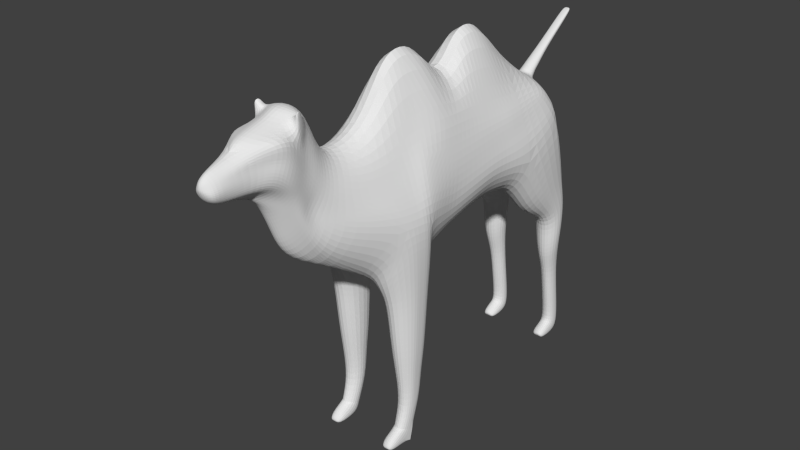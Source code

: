 # Source: Camel.blend  (saved by Blender 2.75.0; exported with 4.5.12 LTS)
import bpy
from mathutils import Matrix  # noqa: F401  (used for matrix-valued properties, if any)

bpy.ops.wm.read_factory_settings(use_empty=True)
scene = bpy.context.scene
scene.name = 'Scene'

# ---- collections
col_collection_1 = bpy.data.collections.new('Collection 1'); scene.collection.children.link(col_collection_1)
col_collection_11 = bpy.data.collections.new('Collection 11'); scene.collection.children.link(col_collection_11)

# ---- world
world_world = bpy.data.worlds.new('World'); scene.world = world_world
world_world.color = (0.05088, 0.05088, 0.05088)
world_world.use_sun_shadow = False
world_world.sun_shadow_jitter_overblur = 0.0
world_world.cycles.sampling_method = 'MANUAL'
world_world.cycles.sample_map_resolution = 256

# ---- meshes
me_cylinder = bpy.data.meshes.new('Cylinder')
me_cylinder.from_pydata([(0.4407, 2.435, 0.1491), (0.4407, 2.305, 1.096), (0.5169, 2.37, 0.1667), (0.5169, 2.238, 1.088), (0.5169, 2.239, 0.2019), (0.5169, 2.104, 1.072), (0.4407, 2.174, 0.2194), (0.4407, 2.036, 1.064), (0.3234, 2.239, 0.2019), (0.3234, 2.104, 1.072), (0.3234, 2.37, 0.1667), (0.3234, 2.238, 1.088), (0.4407, 2.274, 1.514), (0.5726, 2.19, 1.461), (0.5726, 2.02, 1.355), (0.4407, 1.935, 1.302), (0.2965, 2.02, 1.348), (0.2887, 2.19, 1.454), (0.4428, 2.283, 2.215), (0.6184, 2.184, 2.133), (0.6184, 1.986, 1.969), (0.4428, 1.887, 1.888), (0.2445, 1.986, 1.959), (0.2323, 2.184, 2.122), (0.4022, 2.137, 2.912), (0.6331, 1.939, 3.411), (0.7147, 1.108, 3.056), (0.4623, 1.018, 2.657), (0.1163, 1.262, 2.567), (0.1456, 1.833, 2.756), (0.0, 1.291, 2.642), (0.0, 1.824, 2.705), (0.0, 2.136, 3.07), (0.4577, 1.745, 3.772), (0.5421, 1.055, 3.692), (0.0, 1.735, 3.959), (0.0, 1.331, 4.501), (0.4207, 1.068, 3.932), (0.3594, 1.735, 3.884), (0.07539, 1.823, 2.705), (0.1463, 1.269, 2.638), (0.2397, 2.129, 3.002), (0.3086, 2.114, 3.512), (0.0, 2.143, 3.553), (0.6383, 0.5329, 3.1), (0.4089, 0.5364, 2.708), (0.1846, 0.5467, 2.577), (0.0, 0.5363, 2.554), (0.5243, 0.5345, 3.696), (0.0, 0.6554, 5.235), (0.419, 0.5364, 3.927), (0.1063, 0.5455, 2.555), (0.5892, -0.2877, 2.891), (0.4623, -0.1469, 2.623), (0.1794, -0.1716, 2.484), (0.0, -0.1517, 2.474), (0.5387, -0.1725, 3.649), (0.0, 0.118, 4.321), (0.4141, 0.05032, 4.116), (0.07539, -0.1458, 2.474), (0.4407, -0.8347, 0.1457), (0.4429, -0.6972, 0.5313), (0.5169, -0.9001, 0.1633), (0.5317, -0.7758, 0.525), (0.5169, -1.039, 0.2136), (0.5317, -0.933, 0.5123), (0.4407, -1.104, 0.2312), (0.4429, -1.012, 0.5059), (0.3234, -1.039, 0.2136), (0.3063, -0.933, 0.5123), (0.3234, -0.9001, 0.1633), (0.3063, -0.7758, 0.525), (0.4621, -0.5848, 2.383), (0.7129, -0.7746, 3.033), (0.6641, -1.133, 3.042), (0.4736, -1.47, 2.668), (0.1673, -1.332, 2.281), (0.1511, -0.7797, 2.299), (0.0, -1.225, 2.371), (0.0, -0.8196, 2.396), (0.07539, -0.8093, 2.396), (0.07291, -1.253, 2.391), (0.5012, -0.71, 3.726), (0.0, -0.586, 5.245), (0.3611, -0.6617, 3.995), (0.4294, -1.455, 3.551), (0.0, -1.165, 4.159), (0.3258, -1.36, 3.843), (0.3957, -1.998, 3.216), (0.3062, -2.073, 2.964), (0.1755, -2.111, 2.868), (0.0, -2.191, 2.82), (0.125, -2.154, 2.821), (0.3592, -1.878, 3.677), (0.0, -1.764, 3.985), (0.2317, -1.76, 3.898), (0.24, -2.212, 3.512), (0.2796, -2.292, 3.361), (0.197, -2.309, 3.229), (0.0, -2.447, 3.07), (0.09705, -2.41, 3.112), (0.2996, -2.027, 3.825), (0.0, -1.899, 4.157), (0.1733, -1.98, 4.093), (0.3095, -2.412, 3.844), (0.2601, -2.474, 3.749), (0.1997, -2.514, 3.651), (0.0, -2.648, 3.564), (0.1042, -2.604, 3.593), (0.2575, -2.278, 4.148), (0.0, -2.246, 4.705), (0.2065, -2.186, 4.601), (0.1667, -2.921, 4.339), (0.07835, -3.333, 4.245), (0.1811, -2.905, 4.139), (0.1477, -3.317, 4.092), (0.118, -2.92, 3.931), (0.07835, -3.233, 3.936), (0.05905, -3.403, 4.189), (0.118, -3.398, 4.079), (0.04419, -3.298, 3.952), (0.0, -2.927, 4.521), (0.3685, -2.666, 4.488), (0.294, -2.719, 4.191), (0.186, -2.724, 3.933), (0.0, -2.84, 3.821), (0.0, -2.583, 4.604), (0.3007, -2.471, 4.414), (0.3409, -2.584, 4.05), (0.1759, -2.596, 3.79), (0.0, -2.716, 3.722), (0.0, -3.089, 4.38), (0.0, -3.337, 4.323), (0.0, -3.027, 3.884), (0.0, -3.117, 3.906), (0.0, -3.436, 4.223), (0.0, -3.286, 3.924), (0.0, -3.461, 4.129), (0.1355, -2.862, 4.481), (0.0, -2.848, 3.844), (0.1613, -2.449, 4.553), (0.09732, -2.714, 3.75), (0.1703, -2.934, 4.005), (0.1241, -3.307, 4.001), (0.09415, -3.372, 4.008), (0.26, -2.75, 4.016), (0.2867, -2.558, 3.903), (0.0, -3.407, 4.008), (0.4209, 2.233, 2.548), (0.1923, 2.03, 2.426), (0.1978, 1.55, 2.144), (0.4496, 1.391, 2.179), (0.6828, 1.437, 2.536), (0.6203, 2.085, 2.77), (0.4601, -0.5855, 2.089), (0.2112, -0.7271, 2.004), (0.2196, -1.114, 1.999), (0.4601, -1.236, 2.042), (0.6218, -1.011, 2.1), (0.6218, -0.7245, 2.101), (0.3301, -2.433, 4.477), (0.2635, -2.297, 4.326), (0.2649, -2.277, 4.57), (0.2098, -2.378, 4.627), (0.0, 1.877, 3.862), (0.07517, 1.907, 3.838), (0.06945, 2.021, 3.712), (0.0, 2.059, 3.681), (0.5798, 1.048, 3.499), (0.5584, 1.849, 3.558), (0.334, 1.924, 3.698), (0.5806, 0.543, 3.402), (0.5891, -0.1633, 3.331), (0.6157, -0.7691, 3.385), (0.5568, -1.36, 3.336), (0.3712, -1.921, 3.421), (0.3158, -2.118, 3.674), (0.3043, -2.349, 3.996), (0.155, -2.956, 4.252), (0.1277, -3.325, 4.171), (0.07906, -3.398, 4.148), (0.3006, -2.683, 4.266), (0.3368, -2.497, 4.213), (0.0, -3.462, 4.152), (0.1181, 1.961, 3.784), (0.4407, 2.075, 0.009539), (0.5169, 2.056, 0.009539), (0.5169, 2.019, 0.09031), (0.4407, 2.0, 0.1274), (0.3234, 2.019, 0.09031), (0.3234, 2.056, 0.009539), (0.3234, 2.304, 0.009539), (0.4407, 2.346, 0.009539), (0.3234, 2.156, 0.1607), (0.4407, 2.114, 0.1932), (0.5169, 2.156, 0.1607), (0.5169, 2.304, 0.009539), (0.435, 2.017, 0.009539), (0.4794, 2.003, 0.009539), (0.4794, 1.976, 0.05266), (0.435, 1.962, 0.07267), (0.3665, 1.976, 0.05266), (0.3665, 2.003, 0.009539), (0.4407, -1.166, 0.009539), (0.5169, -1.185, 0.009539), (0.5169, -1.24, 0.1068), (0.4407, -1.259, 0.1439), (0.3234, -1.24, 0.1068), (0.3234, -1.185, 0.009539), (0.3234, -0.9374, 0.009539), (0.4407, -0.8953, 0.009539), (0.3234, -1.106, 0.1785), (0.4407, -1.148, 0.211), (0.5169, -1.106, 0.1785), (0.5169, -0.9374, 0.009539), (0.435, -1.259, 0.009539), (0.4794, -1.272, 0.009539), (0.4794, -1.3, 0.04324), (0.435, -1.314, 0.06325), (0.3665, -1.3, 0.04324), (0.3665, -1.272, 0.009539), (0.4428, 2.292, 1.839), (0.251, 2.194, 1.758), (0.2616, 1.998, 1.617), (0.4428, 1.9, 1.555), (0.6057, 1.998, 1.626), (0.6057, 2.194, 1.768), (0.4308, 2.254, 2.357), (0.2209, 2.107, 2.254), (0.2291, 1.777, 2.039), (0.4452, 1.653, 2.024), (0.6417, 1.721, 2.24), (0.6104, 2.135, 2.431), (0.4407, 2.371, 0.6162), (0.5169, 2.305, 0.6211), (0.5169, 2.172, 0.631), (0.4407, 2.106, 0.636), (0.3234, 2.172, 0.631), (0.3234, 2.305, 0.6211), (0.4522, -0.6308, 1.257), (0.2542, -0.7439, 1.211), (0.2584, -1.022, 1.202), (0.4522, -1.125, 1.22), (0.5808, -0.9706, 1.253), (0.5808, -0.7426, 1.26), (0.4467, -0.6755, 0.9291), (0.2858, -0.7677, 0.9039), (0.2878, -0.9769, 0.8934), (0.4467, -1.065, 0.8988), (0.5512, -0.9524, 0.9176), (0.5512, -0.7671, 0.9272), (0.4561, -0.6081, 1.673), (0.2327, -0.7355, 1.607), (0.239, -1.068, 1.601), (0.4561, -1.181, 1.631), (0.6013, -0.9908, 1.676), (0.6013, -0.7336, 1.68), (0.1706, -0.746, 2.167), (0.1835, -1.237, 2.154), (0.4687, -1.372, 2.384), (0.6521, -1.078, 2.615), (0.6784, -0.742, 2.61), (0.4625, -0.5703, 2.254), (0.5317, -0.8544, 0.5186), (0.6885, -0.9537, 3.037), (0.3465, -0.9719, 3.919), (0.0, -0.8069, 5.079), (0.4653, -0.8764, 3.619), (0.6218, -0.8678, 2.101), (0.5863, -0.9228, 3.303), (0.5808, -0.8566, 1.256), (0.5512, -0.8597, 0.9224), (0.6013, -0.8622, 1.678), (0.6653, -0.9101, 2.612), (0.07539, -0.4776, 2.435), (0.0, -0.4856, 2.435), (0.1652, -0.4757, 2.392), (0.4622, -0.3659, 2.503), (0.651, -0.5311, 2.962), (0.4561, -0.3057, 4.056), (0.0, -0.2605, 5.119), (0.5199, -0.4413, 3.688), (0.6024, -0.4662, 3.358), (0.1371, 0.1999, 2.515), (0.182, 0.1875, 2.53), (0.3925, 0.2934, 4.022), (0.0, 0.4462, 5.034), (0.5315, 0.181, 3.673), (0.6138, 0.1226, 2.995), (0.0, 0.1923, 2.514), (0.4356, 0.1948, 2.665), (0.5848, 0.1898, 3.366), (0.1263, 0.9073, 2.596), (0.1651, 0.8985, 2.584), (0.4198, 0.8024, 3.929), (0.0, 0.9213, 5.14), (0.5332, 0.7945, 3.694), (0.6619, 0.8222, 3.066), (0.0, 0.9138, 2.598), (0.4333, 0.7831, 2.69), (0.5802, 0.7957, 3.45), (0.3111, -2.45, 4.654), (0.2765, -2.349, 4.705), (0.3017, -2.391, 4.636), (0.2748, -2.312, 3.678), (0.2786, -2.153, 3.987), (0.1899, -2.083, 4.347), (0.0, -2.043, 4.538), (0.1006, -2.507, 3.352), (0.1984, -2.411, 3.44), (0.0, -2.547, 3.317), (0.2699, -2.383, 3.555), (0.3101, -2.233, 3.835), (0.1839, -2.317, 4.63), (0.0, -2.475, 4.695), (0.2374, -2.327, 4.598), (0.2669, -2.379, 4.699), (0.06462, 2.106, 3.828), (0.0, 2.132, 3.807), (0.0978, 2.065, 3.877), (0.0, 2.008, 3.931), (0.06852, 2.028, 3.914), (0.05746, 2.392, 4.078), (0.0, 2.406, 4.066), (0.06248, 2.37, 4.104), (0.0, 2.338, 4.133), (0.05805, 2.35, 4.124), (0.04831, 2.932, 4.468), (0.0, 2.941, 4.46), (0.05158, 2.917, 4.485), (0.0, 2.897, 4.504), (0.04869, 2.904, 4.498), (0.06704, 2.064, 3.77), (0.1079, 2.013, 3.831), (0.07185, 1.968, 3.876), (0.0, 1.942, 3.896), (0.0, 2.096, 3.744), (0.0, 2.269, 3.937), (0.06329, 2.189, 4.019), (0.06104, 2.249, 3.953), (0.0, 2.173, 4.032), (0.08014, 2.217, 3.991), (0.05703, 2.643, 4.295), (0.05289, 2.662, 4.273), (0.0, 2.618, 4.319), (0.05337, 2.627, 4.311), (0.0, 2.673, 4.263)], [], [(233, 1, 3, 234), (234, 3, 5, 235), (235, 5, 7, 236), (236, 7, 9, 237), (1, 11, 17, 12), (238, 11, 1, 233), (237, 9, 11, 238), (191, 192, 185, 190), (221, 222, 23, 18), (11, 9, 16, 17), (9, 7, 15, 16), (7, 5, 14, 15), (5, 3, 13, 14), (3, 1, 12, 13), (148, 149, 29, 24), (222, 223, 22, 23), (223, 224, 21, 22), (224, 225, 20, 21), (225, 226, 19, 20), (226, 221, 18, 19), (292, 293, 46, 51), (149, 150, 28, 29), (150, 151, 27, 28), (151, 152, 26, 27), (152, 153, 25, 26), (153, 148, 24, 25), (39, 40, 30, 31), (41, 24, 29, 39), (168, 169, 33, 34), (37, 38, 35, 36), (34, 33, 38, 37), (29, 28, 40, 39), (32, 41, 39, 31), (42, 43, 167, 166), (32, 43, 42, 41), (42, 25, 24, 41), (169, 25, 42, 170), (294, 295, 49, 50), (296, 294, 50, 48), (300, 296, 48, 171), (298, 292, 51, 47), (293, 299, 45, 46), (299, 297, 44, 45), (283, 284, 54, 59), (285, 286, 57, 58), (287, 285, 58, 56), (291, 287, 56, 172), (289, 283, 59, 55), (284, 290, 53, 54), (290, 288, 52, 53), (60, 61, 63, 62), (62, 63, 263, 65, 64), (64, 65, 67, 66), (66, 67, 69, 68), (70, 71, 61, 60), (68, 69, 71, 70), (60, 62, 64, 66, 68, 70), (262, 257, 77, 72), (257, 258, 76, 77), (258, 259, 75, 76), (259, 260, 74, 75), (273, 261, 73, 264), (261, 262, 72, 73), (80, 81, 78, 79), (77, 76, 81, 80), (275, 274, 80, 79), (276, 77, 80, 274), (276, 277, 72, 77), (277, 278, 73, 72), (279, 280, 83, 84), (281, 279, 84, 82), (282, 173, 73, 278), (265, 266, 86, 87), (267, 265, 87, 85), (269, 267, 85, 174), (174, 85, 93, 175), (87, 86, 94, 95), (85, 87, 95, 93), (81, 76, 90, 92), (78, 81, 92, 91), (76, 75, 89, 90), (75, 74, 88, 89), (175, 93, 101, 176), (95, 94, 102, 103), (93, 95, 103, 101), (92, 90, 98, 100), (91, 92, 100, 99), (90, 89, 97, 98), (89, 88, 96, 97), (312, 305, 109, 177), (306, 307, 110, 111), (305, 306, 111, 109), (308, 309, 106, 108), (310, 308, 108, 107), (309, 311, 105, 106), (311, 304, 104, 105), (131, 132, 113, 112), (178, 179, 115, 114), (142, 143, 117, 116), (134, 117, 120, 136), (143, 115, 119, 144), (179, 113, 118, 180), (139, 133, 125), (142, 116, 124, 145), (178, 114, 123, 181), (131, 112, 122, 138), (139, 125, 130, 141), (145, 124, 129, 146), (181, 123, 128, 182), (138, 122, 127, 140), (116, 117, 134, 133), (113, 132, 135, 118), (144, 147, 136, 120), (180, 183, 137, 119), (116, 133, 139, 124), (121, 131, 138), (124, 139, 141, 129), (121, 138, 140, 126), (314, 126, 140, 313), (107, 108, 141, 130), (106, 129, 141, 108), (177, 109, 127, 182), (114, 115, 143, 142), (117, 143, 144, 120), (114, 142, 145, 123), (123, 145, 146, 128), (119, 137, 147, 144), (104, 128, 146, 105), (106, 105, 146, 129), (227, 228, 149, 148), (228, 229, 150, 149), (229, 230, 151, 150), (230, 231, 152, 151), (231, 232, 153, 152), (232, 227, 148, 153), (251, 252, 155, 154), (252, 253, 156, 155), (253, 254, 157, 156), (254, 255, 158, 157), (272, 256, 159, 268), (256, 251, 154, 159), (127, 109, 161, 160), (313, 140, 163, 315), (140, 127, 160, 163), (109, 111, 162, 161), (160, 162, 302, 303), (161, 162, 160), (170, 42, 166, 184), (35, 38, 165, 164), (26, 25, 169, 168), (33, 169, 170, 38), (297, 300, 171, 44), (288, 291, 172, 52), (281, 82, 173, 282), (264, 269, 174, 74), (74, 174, 175, 88), (88, 175, 176, 96), (304, 312, 177, 104), (112, 113, 179, 178), (115, 179, 180, 119), (112, 178, 181, 122), (122, 181, 182, 127), (118, 135, 183, 180), (104, 177, 182, 128), (38, 170, 184, 165), (332, 336, 318, 317), (193, 191, 190, 189), (194, 193, 189, 188), (195, 194, 188, 187), (196, 195, 187, 186), (192, 196, 186, 185), (10, 0, 192, 191), (8, 10, 191, 193), (6, 8, 193, 194), (4, 6, 194, 195), (2, 4, 195, 196), (0, 2, 196, 192), (189, 190, 202, 201), (190, 185, 197, 202), (197, 200, 201, 202), (198, 199, 200, 197), (188, 189, 201, 200), (187, 188, 200, 199), (186, 187, 199, 198), (185, 186, 198, 197), (209, 210, 203, 208), (211, 209, 208, 207), (212, 211, 207, 206), (213, 212, 206, 205), (214, 213, 205, 204), (210, 214, 204, 203), (207, 208, 220, 219), (208, 203, 215, 220), (215, 218, 219, 220), (216, 217, 218, 215), (206, 207, 219, 218), (205, 206, 218, 217), (204, 205, 217, 216), (203, 204, 216, 215), (212, 213, 64, 66), (62, 60, 210, 214), (214, 62, 64, 213), (68, 70, 209, 211), (209, 70, 60, 210), (212, 66, 68, 211), (13, 12, 221, 226), (14, 13, 226, 225), (15, 14, 225, 224), (16, 15, 224, 223), (17, 16, 223, 222), (12, 17, 222, 221), (19, 18, 227, 232), (20, 19, 232, 231), (21, 20, 231, 230), (22, 21, 230, 229), (23, 22, 229, 228), (18, 23, 228, 227), (8, 237, 238, 10), (10, 238, 233, 0), (6, 236, 237, 8), (4, 235, 236, 6), (2, 234, 235, 4), (0, 233, 234, 2), (250, 245, 239, 244), (271, 250, 244, 270), (248, 249, 243, 242), (247, 248, 242, 241), (246, 247, 241, 240), (245, 246, 240, 239), (61, 71, 246, 245), (71, 69, 247, 246), (69, 67, 248, 247), (67, 65, 249, 248), (263, 63, 250, 271), (63, 61, 245, 250), (244, 239, 251, 256), (270, 244, 256, 272), (242, 243, 255, 254), (241, 242, 254, 253), (240, 241, 253, 252), (239, 240, 252, 251), (159, 154, 262, 261), (268, 159, 261, 273), (157, 158, 260, 259), (156, 157, 259, 258), (155, 156, 258, 257), (154, 155, 257, 262), (158, 268, 273, 260), (243, 270, 272, 255), (65, 263, 271, 249), (249, 271, 270, 243), (73, 173, 269, 264), (255, 272, 268, 158), (173, 82, 267, 269), (82, 84, 265, 267), (84, 83, 266, 265), (260, 273, 264, 74), (56, 281, 282, 172), (172, 282, 278, 52), (56, 58, 279, 281), (58, 57, 280, 279), (53, 52, 278, 277), (54, 53, 277, 276), (54, 276, 274, 59), (55, 59, 274, 275), (44, 171, 291, 288), (45, 44, 288, 290), (46, 45, 290, 284), (47, 51, 283, 289), (171, 48, 287, 291), (48, 50, 285, 287), (50, 49, 286, 285), (51, 46, 284, 283), (26, 168, 300, 297), (27, 26, 297, 299), (28, 27, 299, 293), (30, 40, 292, 298), (168, 34, 296, 300), (34, 37, 294, 296), (37, 36, 295, 294), (40, 28, 293, 292), (301, 303, 302, 316), (163, 160, 303, 301), (315, 163, 301, 316), (96, 176, 312, 304), (97, 96, 304, 311), (98, 97, 311, 309), (99, 100, 308, 310), (100, 98, 309, 308), (101, 103, 306, 305), (103, 102, 307, 306), (176, 101, 305, 312), (162, 315, 316, 302), (111, 313, 315, 162), (110, 314, 313, 111), (335, 334, 321, 320), (334, 333, 319, 321), (333, 332, 317, 319), (321, 319, 317, 318, 320), (339, 337, 323, 322), (340, 338, 326, 325), (338, 341, 324, 326), (341, 339, 322, 324), (342, 343, 327, 329), (344, 345, 331, 330), (343, 346, 328, 327), (345, 342, 329, 331), (331, 329, 327, 328, 330), (184, 166, 332, 333), (165, 184, 333, 334), (164, 165, 334, 335), (166, 167, 336, 332), (326, 324, 342, 345), (322, 323, 346, 343), (325, 326, 345, 344), (324, 322, 343, 342), (319, 317, 339, 341), (321, 319, 341, 338), (320, 321, 338, 340), (317, 318, 337, 339)])
_uv = me_cylinder.uv_layers.new(name='UVMap')
_uv.uv.foreach_set('vector', [0.06245, 0.6233, 0.08825, 0.6855, 0.0747, 0.6898, 0.05088, 0.6308, 0.1425, 0.5893, 0.1715, 0.6449, 0.1569, 0.6562, 0.1276, 0.6001, 0.1276, 0.6001, 0.1569, 0.6562, 0.1444, 0.6645, 0.1161, 0.6074, 0.1161, 0.6074, 0.1444, 0.6645, 0.1254, 0.6727, 0.09873, 0.6131, 0.08825, 0.6855, 0.1065, 0.6794, 0.1252, 0.7299, 0.1024, 0.7427, 0.0806, 0.617, 0.1065, 0.6794, 0.08825, 0.6855, 0.06245, 0.6233, 0.09873, 0.6131, 0.1254, 0.6727, 0.1065, 0.6794, 0.0806, 0.617, 0.03746, 0.5435, 0.02577, 0.5537, 0.01017, 0.5235, 0.02279, 0.5143, 0.1086, 0.7867, 0.1369, 0.7719, 0.1426, 0.8231, 0.112, 0.8356, 0.1065, 0.6794, 0.1254, 0.6727, 0.1442, 0.71, 0.1252, 0.7299, 0.1254, 0.6727, 0.1444, 0.6645, 0.1613, 0.6959, 0.1442, 0.71, 0.1444, 0.6645, 0.1569, 0.6562, 0.1805, 0.6892, 0.1613, 0.6959, 0.1569, 0.6562, 0.1715, 0.6449, 0.2046, 0.6812, 0.1805, 0.6892, 0.0747, 0.6898, 0.08825, 0.6855, 0.1024, 0.7427, 0.0801, 0.7403, 0.1146, 0.8799, 0.1562, 0.8683, 0.1726, 0.9184, 0.1163, 0.9291, 0.1369, 0.7719, 0.1582, 0.7449, 0.1766, 0.7994, 0.1426, 0.8231, 0.1582, 0.7449, 0.1792, 0.7237, 0.2137, 0.7713, 0.1766, 0.7994, 0.1792, 0.7237, 0.2051, 0.7147, 0.2467, 0.7477, 0.2137, 0.7713, 0.2051, 0.7147, 0.2358, 0.7051, 0.2803, 0.7277, 0.2467, 0.7477, 0.0829, 0.7803, 0.1086, 0.7867, 0.112, 0.8356, 0.08508, 0.8276, 0.5373, 0.03445, 0.5349, 0.03961, 0.4852, 0.03931, 0.4857, 0.02758, 0.1562, 0.8683, 0.2278, 0.8488, 0.2533, 0.9109, 0.1726, 0.9184, 0.2278, 0.8488, 0.2641, 0.8447, 0.3121, 0.9062, 0.2533, 0.9109, 0.2641, 0.8447, 0.3183, 0.8408, 0.3779, 0.8991, 0.3121, 0.9062, 0.3183, 0.8408, 0.3652, 0.7587, 0.4486, 0.7954, 0.3779, 0.8991, 0.08533, 0.9118, 0.1146, 0.8799, 0.1163, 0.9291, 0.08281, 0.9998, 0.6357, 0.05872, 0.5814, 0.03985, 0.5884, 0.0245, 0.6403, 0.05143, 0.6625, 0.09804, 0.6477, 0.1022, 0.6342, 0.06768, 0.6357, 0.05872, 0.5614, 0.1874, 0.647, 0.1611, 0.6497, 0.1872, 0.5695, 0.2102, 0.584, 0.2437, 0.6582, 0.2018, 0.6931, 0.2365, 0.656, 0.3254, 0.5695, 0.2102, 0.6497, 0.1872, 0.6582, 0.2018, 0.584, 0.2437, 0.6342, 0.06768, 0.5775, 0.04626, 0.5814, 0.03985, 0.6357, 0.05872, 0.689, 0.08415, 0.6625, 0.09804, 0.6357, 0.05872, 0.6403, 0.05143, 0.68, 0.1464, 0.7173, 0.142, 0.7223, 0.1639, 0.7142, 0.1735, 0.689, 0.08415, 0.7173, 0.142, 0.68, 0.1464, 0.6625, 0.09804, 0.68, 0.1464, 0.6459, 0.1444, 0.6477, 0.1022, 0.6625, 0.09804, 0.647, 0.1611, 0.6459, 0.1444, 0.68, 0.1464, 0.6727, 0.1744, 0.5467, 0.2565, 0.6198, 0.4348, 0.5855, 0.4601, 0.5072, 0.2664, 0.5357, 0.2204, 0.5467, 0.2565, 0.5072, 0.2664, 0.4991, 0.229, 0.5286, 0.1874, 0.5357, 0.2204, 0.4991, 0.229, 0.4932, 0.1859, 0.5397, 0.01767, 0.5373, 0.03445, 0.4857, 0.02758, 0.4858, 0.01213, 0.5349, 0.03961, 0.5173, 0.07803, 0.4833, 0.07742, 0.4852, 0.03931, 0.5173, 0.07803, 0.5249, 0.1357, 0.4863, 0.1429, 0.4833, 0.07742, 0.4344, 0.02805, 0.4323, 0.03501, 0.3786, 0.03049, 0.3834, 0.01522, 0.4733, 0.2907, 0.5458, 0.4427, 0.4559, 0.3724, 0.434, 0.3054, 0.4468, 0.2334, 0.4733, 0.2907, 0.434, 0.3054, 0.3921, 0.2356, 0.4422, 0.1871, 0.4468, 0.2334, 0.3921, 0.2356, 0.3896, 0.1869, 0.4348, 0.007773, 0.4344, 0.02805, 0.3834, 0.01522, 0.3834, 0.003997, 0.4323, 0.03501, 0.4328, 0.07769, 0.3812, 0.07831, 0.3786, 0.03049, 0.4328, 0.07769, 0.4268, 0.1335, 0.366, 0.1241, 0.3812, 0.07831, 0.6073, 0.507, 0.5974, 0.5582, 0.5836, 0.5521, 0.5945, 0.5039, 0.6928, 0.5039, 0.7064, 0.5561, 0.6953, 0.5554, 0.6838, 0.5542, 0.6731, 0.5091, 0.6731, 0.5091, 0.6838, 0.5542, 0.665, 0.5536, 0.6602, 0.5103, 0.6602, 0.5103, 0.665, 0.5536, 0.6397, 0.5566, 0.6435, 0.5118, 0.625, 0.5096, 0.6177, 0.5594, 0.5974, 0.5582, 0.6073, 0.507, 0.6435, 0.5118, 0.6397, 0.5566, 0.6177, 0.5594, 0.625, 0.5096, 0.7764, 0.457, 0.7669, 0.4677, 0.7463, 0.4677, 0.7368, 0.457, 0.7463, 0.4406, 0.7669, 0.4406, 0.5255, 0.7758, 0.5712, 0.7815, 0.5684, 0.8005, 0.5191, 0.7913, 0.5712, 0.7815, 0.638, 0.8069, 0.6412, 0.8293, 0.5684, 0.8005, 0.638, 0.8069, 0.6842, 0.8368, 0.6908, 0.877, 0.6412, 0.8293, 0.6842, 0.8368, 0.7405, 0.8471, 0.7575, 0.9025, 0.6908, 0.877, 0.7613, 0.8376, 0.7822, 0.8284, 0.8013, 0.882, 0.7793, 0.8922, 0.4748, 0.8074, 0.5255, 0.7758, 0.5191, 0.7913, 0.449, 0.8584, 0.2863, 0.01075, 0.2253, 0.0206, 0.2265, 0.009484, 0.284, 0.0001975, 0.2904, 0.02623, 0.225, 0.0418, 0.2253, 0.0206, 0.2863, 0.01075, 0.3332, 0.0001972, 0.3339, 0.01124, 0.2863, 0.01075, 0.284, 0.0001975, 0.3324, 0.02558, 0.2904, 0.02623, 0.2863, 0.01075, 0.3339, 0.01124, 0.3324, 0.02558, 0.3473, 0.06897, 0.317, 0.06266, 0.2904, 0.02623, 0.3473, 0.06897, 0.3327, 0.1382, 0.3008, 0.1499, 0.317, 0.06266, 0.3766, 0.3029, 0.3812, 0.484, 0.3308, 0.5035, 0.3164, 0.2992, 0.3514, 0.2447, 0.3766, 0.3029, 0.3164, 0.2992, 0.31, 0.2517, 0.3459, 0.1938, 0.302, 0.1985, 0.3008, 0.1499, 0.3327, 0.1382, 0.2654, 0.2876, 0.2954, 0.4792, 0.2194, 0.347, 0.2025, 0.2697, 0.283, 0.2377, 0.2654, 0.2876, 0.2025, 0.2697, 0.1957, 0.2192, 0.2794, 0.1885, 0.283, 0.2377, 0.1957, 0.2192, 0.2176, 0.1864, 0.2176, 0.1864, 0.1957, 0.2192, 0.1249, 0.226, 0.1288, 0.1851, 0.2025, 0.2697, 0.2194, 0.347, 0.1269, 0.3138, 0.1322, 0.2738, 0.1957, 0.2192, 0.2025, 0.2697, 0.1322, 0.2738, 0.1249, 0.226, 0.2253, 0.0206, 0.225, 0.0418, 0.115, 0.09161, 0.1092, 0.08151, 0.2265, 0.009484, 0.2253, 0.0206, 0.1092, 0.08151, 0.09705, 0.06874, 0.225, 0.0418, 0.2126, 0.09766, 0.1232, 0.1136, 0.115, 0.09161, 0.2126, 0.09766, 0.2543, 0.1506, 0.1267, 0.1526, 0.1232, 0.1136, 0.1288, 0.1851, 0.1249, 0.226, 0.09293, 0.2431, 0.08697, 0.2144, 0.1322, 0.2738, 0.1269, 0.3138, 0.0959, 0.3245, 0.08281, 0.2939, 0.1249, 0.226, 0.1322, 0.2738, 0.08281, 0.2939, 0.09293, 0.2431, 0.1092, 0.08151, 0.115, 0.09161, 0.07515, 0.1355, 0.06273, 0.1116, 0.09705, 0.06874, 0.1092, 0.08151, 0.06273, 0.1116, 0.05355, 0.098, 0.115, 0.09161, 0.1232, 0.1136, 0.07593, 0.1589, 0.07515, 0.1355, 0.1232, 0.1136, 0.1267, 0.1526, 0.0792, 0.1847, 0.07593, 0.1589, 0.06043, 0.2321, 0.06325, 0.2605, 0.03341, 0.2751, 0.03393, 0.2484, 0.04481, 0.3195, 0.04326, 0.3648, 0.004467, 0.3854, 0.009218, 0.3447, 0.06325, 0.2605, 0.04481, 0.3195, 0.009218, 0.3447, 0.03341, 0.2751, 0.03782, 0.1407, 0.05116, 0.1613, 0.02648, 0.1869, 0.01231, 0.1703, 0.02689, 0.1274, 0.03782, 0.1407, 0.01231, 0.1703, 0.0001972, 0.1576, 0.05116, 0.1613, 0.05304, 0.1821, 0.02967, 0.2052, 0.02648, 0.1869, 0.05304, 0.1821, 0.05706, 0.2038, 0.03387, 0.2233, 0.02967, 0.2052, 0.8211, 0.151, 0.7861, 0.1625, 0.7788, 0.1488, 0.8253, 0.1197, 0.8171, 0.1099, 0.7721, 0.1382, 0.7654, 0.1293, 0.8109, 0.09249, 0.7937, 0.08157, 0.7569, 0.1199, 0.7495, 0.1122, 0.784, 0.07214, 0.7397, 0.1061, 0.7495, 0.1122, 0.7429, 0.1176, 0.7368, 0.113, 0.7569, 0.1199, 0.7654, 0.1293, 0.7557, 0.1367, 0.7497, 0.1269, 0.7721, 0.1382, 0.7788, 0.1488, 0.766, 0.1517, 0.7623, 0.1462, 0.7727, 0.05347, 0.7601, 0.074, 0.7714, 0.0506, 0.7937, 0.08157, 0.784, 0.07214, 0.8052, 0.05081, 0.8168, 0.06212, 0.8171, 0.1099, 0.8109, 0.09249, 0.8379, 0.07591, 0.8506, 0.08191, 0.8211, 0.151, 0.8253, 0.1197, 0.8624, 0.09591, 0.852, 0.1266, 0.7727, 0.05347, 0.7714, 0.0506, 0.7702, 0.02844, 0.7843, 0.02994, 0.8168, 0.06212, 0.8052, 0.05081, 0.8042, 0.02333, 0.8257, 0.03162, 0.8506, 0.08191, 0.8379, 0.07591, 0.839, 0.04901, 0.8625, 0.0575, 0.852, 0.1266, 0.8624, 0.09591, 0.8858, 0.07887, 0.9068, 0.1034, 0.784, 0.07214, 0.7495, 0.1122, 0.7397, 0.1061, 0.7601, 0.074, 0.7788, 0.1488, 0.7861, 0.1625, 0.7659, 0.1625, 0.766, 0.1517, 0.7484, 0.1283, 0.7404, 0.1335, 0.7327, 0.1208, 0.7418, 0.1184, 0.7611, 0.1464, 0.7534, 0.1509, 0.7512, 0.1485, 0.7554, 0.1376, 0.784, 0.07214, 0.7601, 0.074, 0.7727, 0.05347, 0.8052, 0.05081, 0.8518, 0.149, 0.8211, 0.151, 0.852, 0.1266, 0.8052, 0.05081, 0.7727, 0.05347, 0.7843, 0.02994, 0.8042, 0.02333, 0.8518, 0.149, 0.852, 0.1266, 0.9068, 0.1034, 0.8994, 0.1324, 0.9205, 0.1304, 0.8994, 0.1324, 0.9068, 0.1034, 0.9226, 0.09271, 0.766, 0.004329, 0.7825, 0.002795, 0.7843, 0.02994, 0.7702, 0.02844, 0.8029, 0.0001972, 0.8042, 0.02333, 0.7843, 0.02994, 0.7825, 0.002795, 0.858, 0.02082, 0.8813, 0.02974, 0.8858, 0.07887, 0.8625, 0.0575, 0.8109, 0.09249, 0.7654, 0.1293, 0.7569, 0.1199, 0.7937, 0.08157, 0.7495, 0.1122, 0.7569, 0.1199, 0.7497, 0.1269, 0.7429, 0.1176, 0.8109, 0.09249, 0.7937, 0.08157, 0.8168, 0.06212, 0.8379, 0.07591, 0.8379, 0.07591, 0.8168, 0.06212, 0.8257, 0.03162, 0.839, 0.04901, 0.7554, 0.1376, 0.7512, 0.1485, 0.7404, 0.1335, 0.7484, 0.1283, 0.8361, 0.01127, 0.839, 0.04901, 0.8257, 0.03162, 0.8189, 0.007217, 0.8029, 0.0001972, 0.8189, 0.007217, 0.8257, 0.03162, 0.8042, 0.02333, 0.1136, 0.8546, 0.1499, 0.8431, 0.1562, 0.8683, 0.1146, 0.8799, 0.1499, 0.8431, 0.205, 0.8226, 0.2278, 0.8488, 0.1562, 0.8683, 0.205, 0.8226, 0.2405, 0.8114, 0.2641, 0.8447, 0.2278, 0.8488, 0.2405, 0.8114, 0.2822, 0.7971, 0.3183, 0.8408, 0.2641, 0.8447, 0.2822, 0.7971, 0.3203, 0.7432, 0.3652, 0.7587, 0.3183, 0.8408, 0.08601, 0.8667, 0.1136, 0.8546, 0.1146, 0.8799, 0.08533, 0.9118, 0.5535, 0.7028, 0.5899, 0.7045, 0.5749, 0.7589, 0.5337, 0.7555, 0.5899, 0.7045, 0.6364, 0.7132, 0.6322, 0.7763, 0.5749, 0.7589, 0.6364, 0.7132, 0.6713, 0.7185, 0.6771, 0.7821, 0.6322, 0.7763, 0.6713, 0.7185, 0.7057, 0.7184, 0.7203, 0.7768, 0.6771, 0.7821, 0.723, 0.7141, 0.7399, 0.7098, 0.7579, 0.7635, 0.7393, 0.7701, 0.5293, 0.6943, 0.5535, 0.7028, 0.5337, 0.7555, 0.5063, 0.7458, 0.744, 0.4022, 0.789, 0.3411, 0.7786, 0.3807, 0.7519, 0.4084, 0.7624, 0.4403, 0.7368, 0.4348, 0.7534, 0.4312, 0.7635, 0.4296, 0.7422, 0.4314, 0.744, 0.4022, 0.7519, 0.4084, 0.7534, 0.4312, 0.789, 0.3411, 0.789, 0.4361, 0.7719, 0.4232, 0.7786, 0.3807, 0.7519, 0.4084, 0.7719, 0.4232, 0.7568, 0.4345, 0.7586, 0.4281, 0.7786, 0.3807, 0.7719, 0.4232, 0.7519, 0.4084, 0.6727, 0.1744, 0.68, 0.1464, 0.7142, 0.1735, 0.7059, 0.1897, 0.6931, 0.2365, 0.6582, 0.2018, 0.7076, 0.2048, 0.7108, 0.2174, 0.5598, 0.1321, 0.6459, 0.1444, 0.647, 0.1611, 0.5614, 0.1874, 0.6497, 0.1872, 0.647, 0.1611, 0.6727, 0.1744, 0.6582, 0.2018, 0.5249, 0.1357, 0.5286, 0.1874, 0.4932, 0.1859, 0.4863, 0.1429, 0.4268, 0.1335, 0.4422, 0.1871, 0.3896, 0.1869, 0.366, 0.1241, 0.3514, 0.2447, 0.31, 0.2517, 0.302, 0.1985, 0.3459, 0.1938, 0.2775, 0.1504, 0.2794, 0.1885, 0.2176, 0.1864, 0.2543, 0.1506, 0.2543, 0.1506, 0.2176, 0.1864, 0.1288, 0.1851, 0.1267, 0.1526, 0.1267, 0.1526, 0.1288, 0.1851, 0.08697, 0.2144, 0.0792, 0.1847, 0.05706, 0.2038, 0.06043, 0.2321, 0.03393, 0.2484, 0.03387, 0.2233, 0.8253, 0.1197, 0.7788, 0.1488, 0.7721, 0.1382, 0.8171, 0.1099, 0.7654, 0.1293, 0.7721, 0.1382, 0.7623, 0.1462, 0.7557, 0.1367, 0.8253, 0.1197, 0.8171, 0.1099, 0.8506, 0.08191, 0.8624, 0.09591, 0.8624, 0.09591, 0.8506, 0.08191, 0.8625, 0.0575, 0.8858, 0.07887, 0.764, 0.152, 0.7646, 0.1624, 0.7534, 0.1509, 0.7611, 0.1464, 0.8361, 0.01127, 0.858, 0.02082, 0.8625, 0.0575, 0.839, 0.04901, 0.6582, 0.2018, 0.6727, 0.1744, 0.7059, 0.1897, 0.7076, 0.2048, 0.7228, 0.1794, 0.7291, 0.1706, 0.7364, 0.1766, 0.7312, 0.1845, 0.06543, 0.5389, 0.03746, 0.5435, 0.05489, 0.5184, 0.06452, 0.5211, 0.08239, 0.5313, 0.06543, 0.5389, 0.06452, 0.5211, 0.07485, 0.518, 0.09425, 0.5252, 0.08239, 0.5313, 0.07485, 0.518, 0.08094, 0.5131, 0.1151, 0.5064, 0.09425, 0.5252, 0.08094, 0.5131, 0.08491, 0.5039, 0.02577, 0.5537, 0.01504, 0.5545, 0.0001972, 0.5258, 0.01017, 0.5235, 0.04801, 0.5617, 0.03401, 0.5696, 0.02577, 0.5537, 0.03746, 0.5435, 0.06574, 0.5526, 0.04801, 0.5617, 0.03746, 0.5435, 0.06543, 0.5389, 0.08827, 0.5414, 0.06574, 0.5526, 0.06543, 0.5389, 0.08239, 0.5313, 0.1052, 0.5334, 0.08827, 0.5414, 0.08239, 0.5313, 0.09425, 0.5252, 0.1234, 0.5248, 0.1052, 0.5334, 0.09425, 0.5252, 0.1151, 0.5064, 0.03401, 0.5696, 0.02268, 0.5754, 0.01504, 0.5545, 0.02577, 0.5537, 0.06452, 0.5211, 0.05489, 0.5184, 0.06123, 0.5113, 0.06634, 0.5149, 0.02279, 0.5143, 0.01017, 0.5235, 0.007363, 0.5163, 0.01456, 0.5106, 0.06854, 0.5039, 0.07199, 0.5133, 0.06634, 0.5149, 0.06123, 0.5113, 0.07584, 0.5043, 0.07535, 0.5106, 0.07199, 0.5133, 0.06854, 0.5039, 0.07485, 0.518, 0.06452, 0.5211, 0.06634, 0.5149, 0.07199, 0.5133, 0.08094, 0.5131, 0.07485, 0.518, 0.07199, 0.5133, 0.07535, 0.5106, 0.08491, 0.5039, 0.08094, 0.5131, 0.07535, 0.5106, 0.07584, 0.5043, 0.01017, 0.5235, 0.0001972, 0.5258, 0.001363, 0.5174, 0.007363, 0.5163, 0.8412, 0.5048, 0.8513, 0.5193, 0.8151, 0.5325, 0.8066, 0.5171, 0.8445, 0.4707, 0.8412, 0.5048, 0.8186, 0.4754, 0.8274, 0.4636, 0.8458, 0.4529, 0.8445, 0.4707, 0.8274, 0.4636, 0.8306, 0.4514, 0.8491, 0.4404, 0.8458, 0.4529, 0.8306, 0.4514, 0.8302, 0.4422, 0.8557, 0.4058, 0.8491, 0.4404, 0.8302, 0.4422, 0.825, 0.4281, 0.8513, 0.5193, 0.8505, 0.5315, 0.8163, 0.544, 0.8151, 0.5325, 0.8274, 0.4636, 0.8186, 0.4754, 0.8136, 0.4604, 0.8194, 0.4574, 0.8066, 0.5171, 0.8151, 0.5325, 0.8019, 0.5364, 0.7965, 0.5275, 0.81, 0.4481, 0.8213, 0.4507, 0.8194, 0.4574, 0.8136, 0.4604, 0.816, 0.441, 0.8209, 0.4456, 0.8213, 0.4507, 0.81, 0.4481, 0.8306, 0.4514, 0.8274, 0.4636, 0.8194, 0.4574, 0.8213, 0.4507, 0.8302, 0.4422, 0.8306, 0.4514, 0.8213, 0.4507, 0.8209, 0.4456, 0.825, 0.4281, 0.8302, 0.4422, 0.8209, 0.4456, 0.816, 0.441, 0.8151, 0.5325, 0.8163, 0.544, 0.8022, 0.5432, 0.8019, 0.5364, 0.8458, 0.4529, 0.8491, 0.4404, 0.8601, 0.4398, 0.8527, 0.4538, 0.8423, 0.5262, 0.8399, 0.5108, 0.8198, 0.517, 0.8191, 0.5292, 0.8557, 0.4058, 0.8737, 0.4223, 0.8601, 0.4398, 0.8491, 0.4404, 0.8547, 0.4742, 0.8627, 0.4943, 0.8412, 0.5048, 0.8445, 0.4707, 0.8412, 0.5048, 0.8627, 0.4943, 0.8713, 0.5131, 0.8513, 0.5193, 0.8458, 0.4529, 0.8527, 0.4538, 0.8547, 0.4742, 0.8445, 0.4707, 0.0801, 0.7403, 0.1024, 0.7427, 0.1086, 0.7867, 0.0829, 0.7803, 0.1805, 0.6892, 0.2046, 0.6812, 0.2358, 0.7051, 0.2051, 0.7147, 0.1613, 0.6959, 0.1805, 0.6892, 0.2051, 0.7147, 0.1792, 0.7237, 0.1442, 0.71, 0.1613, 0.6959, 0.1792, 0.7237, 0.1582, 0.7449, 0.1252, 0.7299, 0.1442, 0.71, 0.1582, 0.7449, 0.1369, 0.7719, 0.1024, 0.7427, 0.1252, 0.7299, 0.1369, 0.7719, 0.1086, 0.7867, 0.08508, 0.8276, 0.112, 0.8356, 0.1136, 0.8546, 0.08601, 0.8667, 0.2467, 0.7477, 0.2803, 0.7277, 0.3203, 0.7432, 0.2822, 0.7971, 0.2137, 0.7713, 0.2467, 0.7477, 0.2822, 0.7971, 0.2405, 0.8114, 0.1766, 0.7994, 0.2137, 0.7713, 0.2405, 0.8114, 0.205, 0.8226, 0.1426, 0.8231, 0.1766, 0.7994, 0.205, 0.8226, 0.1499, 0.8431, 0.112, 0.8356, 0.1426, 0.8231, 0.1499, 0.8431, 0.1136, 0.8546, 0.06574, 0.5526, 0.09873, 0.6131, 0.0806, 0.617, 0.04801, 0.5617, 0.04801, 0.5617, 0.0806, 0.617, 0.06245, 0.6233, 0.03401, 0.5696, 0.08827, 0.5414, 0.1161, 0.6074, 0.09873, 0.6131, 0.06574, 0.5526, 0.1052, 0.5334, 0.1276, 0.6001, 0.1161, 0.6074, 0.08827, 0.5414, 0.1234, 0.5248, 0.1425, 0.5893, 0.1276, 0.6001, 0.1052, 0.5334, 0.03401, 0.5696, 0.06245, 0.6233, 0.05088, 0.6308, 0.02268, 0.5754, 0.5666, 0.6016, 0.5844, 0.608, 0.571, 0.6505, 0.55, 0.6429, 0.7012, 0.613, 0.714, 0.6116, 0.726, 0.6553, 0.7109, 0.6581, 0.666, 0.6149, 0.6881, 0.6145, 0.6956, 0.6609, 0.668, 0.6608, 0.6404, 0.6134, 0.666, 0.6149, 0.668, 0.6608, 0.6387, 0.657, 0.6105, 0.6105, 0.6404, 0.6134, 0.6387, 0.657, 0.6016, 0.652, 0.5844, 0.608, 0.6105, 0.6105, 0.6016, 0.652, 0.571, 0.6505, 0.5974, 0.5582, 0.6177, 0.5594, 0.6105, 0.6105, 0.5844, 0.608, 0.6177, 0.5594, 0.6397, 0.5566, 0.6404, 0.6134, 0.6105, 0.6105, 0.6397, 0.5566, 0.665, 0.5536, 0.666, 0.6149, 0.6404, 0.6134, 0.665, 0.5536, 0.6838, 0.5542, 0.6881, 0.6145, 0.666, 0.6149, 0.6953, 0.5554, 0.7064, 0.5561, 0.714, 0.6116, 0.7012, 0.613, 0.5836, 0.5521, 0.5974, 0.5582, 0.5844, 0.608, 0.5666, 0.6016, 0.55, 0.6429, 0.571, 0.6505, 0.5535, 0.7028, 0.5293, 0.6943, 0.7109, 0.6581, 0.726, 0.6553, 0.7399, 0.7098, 0.723, 0.7141, 0.668, 0.6608, 0.6956, 0.6609, 0.7057, 0.7184, 0.6713, 0.7185, 0.6387, 0.657, 0.668, 0.6608, 0.6713, 0.7185, 0.6364, 0.7132, 0.6016, 0.652, 0.6387, 0.657, 0.6364, 0.7132, 0.5899, 0.7045, 0.571, 0.6505, 0.6016, 0.652, 0.5899, 0.7045, 0.5535, 0.7028, 0.5063, 0.7458, 0.5337, 0.7555, 0.5255, 0.7758, 0.4748, 0.8074, 0.7393, 0.7701, 0.7579, 0.7635, 0.7822, 0.8284, 0.7613, 0.8376, 0.6771, 0.7821, 0.7203, 0.7768, 0.7405, 0.8471, 0.6842, 0.8368, 0.6322, 0.7763, 0.6771, 0.7821, 0.6842, 0.8368, 0.638, 0.8069, 0.5749, 0.7589, 0.6322, 0.7763, 0.638, 0.8069, 0.5712, 0.7815, 0.5337, 0.7555, 0.5749, 0.7589, 0.5712, 0.7815, 0.5255, 0.7758, 0.7203, 0.7768, 0.7393, 0.7701, 0.7613, 0.8376, 0.7405, 0.8471, 0.6956, 0.6609, 0.7109, 0.6581, 0.723, 0.7141, 0.7057, 0.7184, 0.6838, 0.5542, 0.6953, 0.5554, 0.7012, 0.613, 0.6881, 0.6145, 0.6881, 0.6145, 0.7012, 0.613, 0.7109, 0.6581, 0.6956, 0.6609, 0.3008, 0.1499, 0.302, 0.1985, 0.2794, 0.1885, 0.2775, 0.1504, 0.7057, 0.7184, 0.723, 0.7141, 0.7393, 0.7701, 0.7203, 0.7768, 0.302, 0.1985, 0.31, 0.2517, 0.283, 0.2377, 0.2794, 0.1885, 0.31, 0.2517, 0.3164, 0.2992, 0.2654, 0.2876, 0.283, 0.2377, 0.3164, 0.2992, 0.3308, 0.5035, 0.2954, 0.4792, 0.2654, 0.2876, 0.7405, 0.8471, 0.7613, 0.8376, 0.7793, 0.8922, 0.7575, 0.9025, 0.3921, 0.2356, 0.3514, 0.2447, 0.3459, 0.1938, 0.3896, 0.1869, 0.3896, 0.1869, 0.3459, 0.1938, 0.3327, 0.1382, 0.366, 0.1241, 0.3921, 0.2356, 0.434, 0.3054, 0.3766, 0.3029, 0.3514, 0.2447, 0.434, 0.3054, 0.4559, 0.3724, 0.3812, 0.484, 0.3766, 0.3029, 0.3812, 0.07831, 0.366, 0.1241, 0.3327, 0.1382, 0.3473, 0.06897, 0.3786, 0.03049, 0.3812, 0.07831, 0.3473, 0.06897, 0.3324, 0.02558, 0.3786, 0.03049, 0.3324, 0.02558, 0.3339, 0.01124, 0.3834, 0.01522, 0.3834, 0.003997, 0.3834, 0.01522, 0.3339, 0.01124, 0.3332, 0.0001972, 0.4863, 0.1429, 0.4932, 0.1859, 0.4422, 0.1871, 0.4268, 0.1335, 0.4833, 0.07742, 0.4863, 0.1429, 0.4268, 0.1335, 0.4328, 0.07769, 0.4852, 0.03931, 0.4833, 0.07742, 0.4328, 0.07769, 0.4323, 0.03501, 0.4858, 0.01213, 0.4857, 0.02758, 0.4344, 0.02805, 0.4348, 0.007773, 0.4932, 0.1859, 0.4991, 0.229, 0.4468, 0.2334, 0.4422, 0.1871, 0.4991, 0.229, 0.5072, 0.2664, 0.4733, 0.2907, 0.4468, 0.2334, 0.5072, 0.2664, 0.5855, 0.4601, 0.5458, 0.4427, 0.4733, 0.2907, 0.4857, 0.02758, 0.4852, 0.03931, 0.4323, 0.03501, 0.4344, 0.02805, 0.5598, 0.1321, 0.5614, 0.1874, 0.5286, 0.1874, 0.5249, 0.1357, 0.546, 0.07923, 0.5598, 0.1321, 0.5249, 0.1357, 0.5173, 0.07803, 0.5775, 0.04626, 0.546, 0.07923, 0.5173, 0.07803, 0.5349, 0.03961, 0.5884, 0.0245, 0.5814, 0.03985, 0.5373, 0.03445, 0.5397, 0.01767, 0.5614, 0.1874, 0.5695, 0.2102, 0.5357, 0.2204, 0.5286, 0.1874, 0.5695, 0.2102, 0.584, 0.2437, 0.5467, 0.2565, 0.5357, 0.2204, 0.584, 0.2437, 0.656, 0.3254, 0.6198, 0.4348, 0.5467, 0.2565, 0.5814, 0.03985, 0.5775, 0.04626, 0.5349, 0.03961, 0.5373, 0.03445, 0.7567, 0.4319, 0.7586, 0.4281, 0.7568, 0.4345, 0.7567, 0.4322, 0.7534, 0.4312, 0.7519, 0.4084, 0.7586, 0.4281, 0.7567, 0.4319, 0.7635, 0.4296, 0.7534, 0.4312, 0.7567, 0.4319, 0.7567, 0.4322, 0.0792, 0.1847, 0.08697, 0.2144, 0.06043, 0.2321, 0.05706, 0.2038, 0.07593, 0.1589, 0.0792, 0.1847, 0.05706, 0.2038, 0.05304, 0.1821, 0.07515, 0.1355, 0.07593, 0.1589, 0.05304, 0.1821, 0.05116, 0.1613, 0.05355, 0.098, 0.06273, 0.1116, 0.03782, 0.1407, 0.02689, 0.1274, 0.06273, 0.1116, 0.07515, 0.1355, 0.05116, 0.1613, 0.03782, 0.1407, 0.09293, 0.2431, 0.08281, 0.2939, 0.04481, 0.3195, 0.06325, 0.2605, 0.08281, 0.2939, 0.0959, 0.3245, 0.04326, 0.3648, 0.04481, 0.3195, 0.08697, 0.2144, 0.09293, 0.2431, 0.06325, 0.2605, 0.06043, 0.2321, 0.7719, 0.4232, 0.7635, 0.4296, 0.7567, 0.4322, 0.7568, 0.4345, 0.789, 0.4361, 0.7624, 0.4403, 0.7635, 0.4296, 0.7719, 0.4232, 0.9481, 0.1135, 0.9205, 0.1304, 0.9226, 0.09271, 0.9355, 0.07848, 0.7198, 0.2135, 0.7181, 0.2027, 0.7279, 0.2013, 0.729, 0.2108, 0.7181, 0.2027, 0.7187, 0.1918, 0.7287, 0.1935, 0.7279, 0.2013, 0.7187, 0.1918, 0.7228, 0.1794, 0.7312, 0.1845, 0.7287, 0.1935, 0.7405, 0.4722, 0.7477, 0.4681, 0.7566, 0.4727, 0.7613, 0.4818, 0.7368, 0.4818, 0.7653, 0.3142, 0.7669, 0.3049, 0.7935, 0.3079, 0.7925, 0.3165, 0.7642, 0.3373, 0.7641, 0.3278, 0.7916, 0.3256, 0.7917, 0.3342, 0.7641, 0.3278, 0.7647, 0.3217, 0.7922, 0.3215, 0.7916, 0.3256, 0.7647, 0.3217, 0.7653, 0.3142, 0.7925, 0.3165, 0.7922, 0.3215, 0.8402, 0.3204, 0.8405, 0.3165, 0.8793, 0.3171, 0.8783, 0.3194, 0.8397, 0.3314, 0.8397, 0.3237, 0.8783, 0.3215, 0.8864, 0.3274, 0.8405, 0.3165, 0.8413, 0.3083, 0.8864, 0.3119, 0.8793, 0.3171, 0.8397, 0.3237, 0.8402, 0.3204, 0.8783, 0.3194, 0.8783, 0.3215, 0.8783, 0.3215, 0.8783, 0.3194, 0.8793, 0.3171, 0.8864, 0.3119, 0.8864, 0.3274, 0.7059, 0.1897, 0.7142, 0.1735, 0.7228, 0.1794, 0.7187, 0.1918, 0.7076, 0.2048, 0.7059, 0.1897, 0.7187, 0.1918, 0.7181, 0.2027, 0.7108, 0.2174, 0.7076, 0.2048, 0.7181, 0.2027, 0.7198, 0.2135, 0.7142, 0.1735, 0.7223, 0.1639, 0.7291, 0.1706, 0.7228, 0.1794, 0.7916, 0.3256, 0.7922, 0.3215, 0.8402, 0.3204, 0.8397, 0.3237, 0.7925, 0.3165, 0.7935, 0.3079, 0.8413, 0.3083, 0.8405, 0.3165, 0.7917, 0.3342, 0.7916, 0.3256, 0.8397, 0.3237, 0.8397, 0.3314, 0.7922, 0.3215, 0.7925, 0.3165, 0.8405, 0.3165, 0.8402, 0.3204, 0.7375, 0.3218, 0.7384, 0.3116, 0.7653, 0.3142, 0.7647, 0.3217, 0.7368, 0.3302, 0.7375, 0.3218, 0.7647, 0.3217, 0.7641, 0.3278, 0.7368, 0.3407, 0.7368, 0.3302, 0.7641, 0.3278, 0.7642, 0.3373, 0.7384, 0.3116, 0.7403, 0.3015, 0.7669, 0.3049, 0.7653, 0.3142])
_ca = me_cylinder.color_attributes.new('Col', 'BYTE_COLOR', 'CORNER')
_ca.data.foreach_set('color', [1.0, 1.0, 1.0, 1.0, 1.0, 1.0, 1.0, 1.0, 1.0, 1.0, 1.0, 1.0, 1.0, 1.0, 1.0, 1.0, 1.0, 1.0, 1.0, 1.0, 1.0, 1.0, 1.0, 1.0, 1.0, 1.0, 1.0, 1.0, 1.0, 1.0, 1.0, 1.0, 1.0, 1.0, 1.0, 1.0, 1.0, 1.0, 1.0, 1.0, 1.0, 1.0, 1.0, 1.0, 1.0, 1.0, 1.0, 1.0, 1.0, 1.0, 1.0, 1.0, 1.0, 1.0, 1.0, 1.0, 1.0, 1.0, 1.0, 1.0, 1.0, 1.0, 1.0, 1.0, 1.0, 1.0, 1.0, 1.0, 1.0, 1.0, 1.0, 1.0, 1.0, 1.0, 1.0, 1.0, 1.0, 1.0, 1.0, 1.0, 1.0, 1.0, 1.0, 1.0, 1.0, 1.0, 1.0, 1.0, 1.0, 1.0, 1.0, 1.0, 1.0, 1.0, 1.0, 1.0, 1.0, 1.0, 1.0, 1.0, 1.0, 1.0, 1.0, 1.0, 1.0, 1.0, 1.0, 1.0, 1.0, 1.0, 1.0, 1.0, 1.0, 1.0, 1.0, 1.0, 1.0, 1.0, 1.0, 1.0, 1.0, 1.0, 1.0, 1.0, 1.0, 1.0, 1.0, 1.0, 1.0, 1.0, 1.0, 1.0, 1.0, 1.0, 1.0, 1.0, 1.0, 1.0, 1.0, 1.0, 1.0, 1.0, 1.0, 1.0, 1.0, 1.0, 1.0, 1.0, 1.0, 1.0, 1.0, 1.0, 1.0, 1.0, 1.0, 1.0, 1.0, 1.0, 1.0, 1.0, 1.0, 1.0, 1.0, 1.0, 1.0, 1.0, 1.0, 1.0, 1.0, 1.0, 1.0, 1.0, 1.0, 1.0, 1.0, 1.0, 1.0, 1.0, 1.0, 1.0, 1.0, 1.0, 1.0, 1.0, 1.0, 1.0, 1.0, 1.0, 1.0, 1.0, 1.0, 1.0, 1.0, 1.0, 1.0, 1.0, 1.0, 1.0, 1.0, 1.0, 1.0, 1.0, 1.0, 1.0, 1.0, 1.0, 1.0, 1.0, 1.0, 1.0, 1.0, 1.0, 1.0, 1.0, 1.0, 1.0, 1.0, 1.0, 1.0, 1.0, 1.0, 1.0, 1.0, 1.0, 1.0, 1.0, 1.0, 1.0, 1.0, 1.0, 1.0, 1.0, 1.0, 1.0, 1.0, 1.0, 1.0, 1.0, 1.0, 1.0, 1.0, 1.0, 1.0, 1.0, 1.0, 1.0, 1.0, 1.0, 1.0, 1.0, 1.0, 1.0, 1.0, 1.0, 1.0, 1.0, 1.0, 1.0, 1.0, 1.0, 1.0, 1.0, 1.0, 1.0, 1.0, 1.0, 1.0, 1.0, 1.0, 1.0, 1.0, 1.0, 1.0, 1.0, 1.0, 1.0, 1.0, 1.0, 1.0, 1.0, 1.0, 1.0, 1.0, 1.0, 1.0, 1.0, 1.0, 1.0, 1.0, 1.0, 1.0, 1.0, 1.0, 1.0, 1.0, 1.0, 1.0, 1.0, 1.0, 1.0, 1.0, 1.0, 1.0, 1.0, 1.0, 1.0, 1.0, 1.0, 1.0, 1.0, 1.0, 1.0, 1.0, 1.0, 1.0, 1.0, 1.0, 1.0, 1.0, 1.0, 1.0, 1.0, 1.0, 1.0, 1.0, 1.0, 1.0, 1.0, 1.0, 1.0, 1.0, 1.0, 1.0, 1.0, 1.0, 1.0, 1.0, 1.0, 1.0, 1.0, 1.0, 1.0, 1.0, 1.0, 1.0, 1.0, 1.0, 1.0, 1.0, 1.0, 1.0, 1.0, 1.0, 1.0, 1.0, 1.0, 1.0, 1.0, 1.0, 1.0, 1.0, 1.0, 1.0, 1.0, 1.0, 1.0, 1.0, 1.0, 1.0, 1.0, 1.0, 1.0, 1.0, 1.0, 1.0, 1.0, 1.0, 1.0, 1.0, 1.0, 1.0, 1.0, 1.0, 1.0, 1.0, 1.0, 1.0, 1.0, 1.0, 1.0, 1.0, 1.0, 1.0, 1.0, 1.0, 1.0, 1.0, 1.0, 1.0, 1.0, 1.0, 1.0, 1.0, 1.0, 1.0, 1.0, 1.0, 1.0, 1.0, 1.0, 1.0, 1.0, 1.0, 1.0, 1.0, 1.0, 1.0, 1.0, 1.0, 1.0, 1.0, 1.0, 1.0, 1.0, 1.0, 1.0, 1.0, 1.0, 1.0, 1.0, 1.0, 1.0, 1.0, 1.0, 1.0, 1.0, 1.0, 1.0, 1.0, 1.0, 1.0, 1.0, 1.0, 1.0, 1.0, 1.0, 1.0, 1.0, 1.0, 1.0, 1.0, 1.0, 1.0, 1.0, 1.0, 1.0, 1.0, 1.0, 1.0, 1.0, 1.0, 1.0, 1.0, 1.0, 1.0, 1.0, 1.0, 1.0, 1.0, 1.0, 1.0, 1.0, 1.0, 1.0, 1.0, 1.0, 1.0, 1.0, 1.0, 1.0, 1.0, 1.0, 1.0, 1.0, 1.0, 1.0, 1.0, 1.0, 1.0, 1.0, 1.0, 1.0, 1.0, 1.0, 1.0, 1.0, 1.0, 1.0, 1.0, 1.0, 1.0, 1.0, 1.0, 1.0, 1.0, 1.0, 1.0, 1.0, 1.0, 1.0, 1.0, 1.0, 1.0, 1.0, 1.0, 1.0, 1.0, 1.0, 1.0, 1.0, 1.0, 1.0, 1.0, 1.0, 1.0, 1.0, 1.0, 1.0, 1.0, 1.0, 1.0, 1.0, 1.0, 1.0, 1.0, 1.0, 1.0, 1.0, 1.0, 1.0, 1.0, 1.0, 1.0, 1.0, 1.0, 1.0, 1.0, 1.0, 1.0, 1.0, 1.0, 1.0, 1.0, 1.0, 1.0, 1.0, 1.0, 1.0, 1.0, 1.0, 1.0, 1.0, 1.0, 1.0, 1.0, 1.0, 1.0, 1.0, 1.0, 1.0, 1.0, 1.0, 1.0, 1.0, 1.0, 1.0, 1.0, 1.0, 1.0, 1.0, 1.0, 1.0, 1.0, 1.0, 1.0, 1.0, 1.0, 1.0, 1.0, 1.0, 1.0, 1.0, 1.0, 1.0, 1.0, 1.0, 1.0, 1.0, 1.0, 1.0, 1.0, 1.0, 1.0, 1.0, 1.0, 1.0, 1.0, 1.0, 1.0, 1.0, 1.0, 1.0, 1.0, 1.0, 1.0, 1.0, 1.0, 1.0, 1.0, 1.0, 1.0, 1.0, 1.0, 1.0, 1.0, 1.0, 1.0, 1.0, 1.0, 1.0, 1.0, 1.0, 1.0, 1.0, 1.0, 1.0, 1.0, 1.0, 1.0, 1.0, 1.0, 1.0, 1.0, 1.0, 1.0, 1.0, 1.0, 1.0, 1.0, 1.0, 1.0, 1.0, 1.0, 1.0, 1.0, 1.0, 1.0, 1.0, 1.0, 1.0, 1.0, 1.0, 1.0, 1.0, 1.0, 1.0, 1.0, 1.0, 1.0, 1.0, 1.0, 1.0, 1.0, 1.0, 1.0, 1.0, 1.0, 1.0, 1.0, 1.0, 1.0, 1.0, 1.0, 1.0, 1.0, 1.0, 1.0, 1.0, 1.0, 1.0, 1.0, 1.0, 1.0, 1.0, 1.0, 1.0, 1.0, 1.0, 1.0, 1.0, 1.0, 1.0, 1.0, 1.0, 1.0, 1.0, 1.0, 1.0, 1.0, 1.0, 1.0, 1.0, 1.0, 1.0, 1.0, 1.0, 1.0, 1.0, 1.0, 1.0, 1.0, 1.0, 1.0, 1.0, 1.0, 1.0, 1.0, 1.0, 1.0, 1.0, 1.0, 1.0, 1.0, 1.0, 1.0, 1.0, 1.0, 1.0, 1.0, 1.0, 1.0, 1.0, 1.0, 1.0, 1.0, 1.0, 1.0, 1.0, 1.0, 1.0, 1.0, 1.0, 1.0, 1.0, 1.0, 1.0, 1.0, 1.0, 1.0, 1.0, 1.0, 1.0, 1.0, 1.0, 1.0, 1.0, 1.0, 1.0, 1.0, 1.0, 1.0, 1.0, 1.0, 1.0, 1.0, 1.0, 1.0, 1.0, 1.0, 1.0, 1.0, 1.0, 1.0, 1.0, 1.0, 1.0, 1.0, 1.0, 1.0, 1.0, 1.0, 1.0, 1.0, 1.0, 1.0, 1.0, 1.0, 1.0, 1.0, 1.0, 1.0, 1.0, 1.0, 1.0, 1.0, 1.0, 1.0, 1.0, 1.0, 1.0, 1.0, 1.0, 1.0, 1.0, 1.0, 1.0, 1.0, 1.0, 1.0, 1.0, 1.0, 1.0, 1.0, 1.0, 1.0, 1.0, 1.0, 1.0, 1.0, 1.0, 1.0, 1.0, 1.0, 1.0, 1.0, 1.0, 1.0, 1.0, 1.0, 1.0, 1.0, 1.0, 1.0, 1.0, 1.0, 1.0, 1.0, 1.0, 1.0, 1.0, 1.0, 1.0, 1.0, 1.0, 1.0, 1.0, 1.0, 1.0, 1.0, 1.0, 1.0, 1.0, 1.0, 1.0, 1.0, 1.0, 1.0, 1.0, 1.0, 1.0, 1.0, 1.0, 1.0, 1.0, 1.0, 1.0, 1.0, 1.0, 1.0, 1.0, 1.0, 1.0, 1.0, 1.0, 1.0, 1.0, 1.0, 1.0, 1.0, 1.0, 1.0, 1.0, 1.0, 1.0, 1.0, 1.0, 1.0, 1.0, 1.0, 1.0, 1.0, 1.0, 1.0, 1.0, 1.0, 1.0, 1.0, 1.0, 1.0, 1.0, 1.0, 1.0, 1.0, 1.0, 1.0, 1.0, 1.0, 1.0, 1.0, 1.0, 1.0, 1.0, 1.0, 1.0, 1.0, 1.0, 1.0, 1.0, 1.0, 1.0, 1.0, 1.0, 1.0, 1.0, 1.0, 1.0, 1.0, 1.0, 1.0, 1.0, 1.0, 1.0, 1.0, 1.0, 1.0, 1.0, 1.0, 1.0, 1.0, 1.0, 1.0, 1.0, 1.0, 1.0, 1.0, 1.0, 1.0, 1.0, 1.0, 1.0, 1.0, 1.0, 1.0, 1.0, 1.0, 1.0, 1.0, 1.0, 1.0, 1.0, 1.0, 1.0, 1.0, 1.0, 1.0, 1.0, 1.0, 1.0, 1.0, 1.0, 1.0, 1.0, 1.0, 1.0, 1.0, 1.0, 1.0, 1.0, 1.0, 1.0, 1.0, 1.0, 1.0, 1.0, 1.0, 1.0, 1.0, 1.0, 1.0, 1.0, 1.0, 1.0, 1.0, 1.0, 1.0, 1.0, 1.0, 1.0, 1.0, 1.0, 1.0, 1.0, 1.0, 1.0, 1.0, 1.0, 1.0, 1.0, 1.0, 1.0, 1.0, 1.0, 1.0, 1.0, 1.0, 1.0, 1.0, 1.0, 1.0, 1.0, 1.0, 1.0, 1.0, 1.0, 1.0, 1.0, 1.0, 1.0, 1.0, 1.0, 1.0, 1.0, 1.0, 1.0, 1.0, 1.0, 1.0, 1.0, 1.0, 1.0, 1.0, 1.0, 1.0, 1.0, 1.0, 1.0, 1.0, 1.0, 1.0, 1.0, 1.0, 1.0, 1.0, 1.0, 1.0, 1.0, 1.0, 1.0, 1.0, 1.0, 1.0, 1.0, 1.0, 1.0, 1.0, 1.0, 1.0, 1.0, 1.0, 1.0, 1.0, 1.0, 1.0, 1.0, 1.0, 1.0, 1.0, 1.0, 1.0, 1.0, 1.0, 1.0, 1.0, 1.0, 1.0, 1.0, 1.0, 1.0, 1.0, 1.0, 1.0, 1.0, 1.0, 1.0, 1.0, 1.0, 1.0, 1.0, 1.0, 1.0, 1.0, 1.0, 1.0, 1.0, 1.0, 1.0, 1.0, 1.0, 1.0, 1.0, 1.0, 1.0, 1.0, 1.0, 1.0, 1.0, 1.0, 1.0, 1.0, 1.0, 1.0, 1.0, 1.0, 1.0, 1.0, 1.0, 1.0, 1.0, 1.0, 1.0, 1.0, 1.0, 1.0, 1.0, 1.0, 1.0, 1.0, 1.0, 1.0, 1.0, 1.0, 1.0, 1.0, 1.0, 1.0, 1.0, 1.0, 1.0, 1.0, 1.0, 1.0, 1.0, 1.0, 1.0, 1.0, 1.0, 1.0, 1.0, 1.0, 1.0, 1.0, 1.0, 1.0, 1.0, 1.0, 1.0, 1.0, 1.0, 1.0, 1.0, 1.0, 1.0, 1.0, 1.0, 1.0, 1.0, 1.0, 1.0, 1.0, 1.0, 1.0, 1.0, 1.0, 1.0, 1.0, 1.0, 1.0, 1.0, 1.0, 1.0, 1.0, 1.0, 1.0, 1.0, 1.0, 1.0, 1.0, 1.0, 1.0, 1.0, 1.0, 1.0, 1.0, 1.0, 1.0, 1.0, 1.0, 1.0, 1.0, 1.0, 1.0, 1.0, 1.0, 1.0, 1.0, 1.0, 1.0, 1.0, 1.0, 1.0, 1.0, 1.0, 1.0, 1.0, 1.0, 1.0, 1.0, 1.0, 1.0, 1.0, 1.0, 1.0, 1.0, 1.0, 1.0, 1.0, 1.0, 1.0, 1.0, 1.0, 1.0, 1.0, 1.0, 1.0, 1.0, 1.0, 1.0, 1.0, 1.0, 1.0, 1.0, 1.0, 1.0, 1.0, 1.0, 1.0, 1.0, 1.0, 1.0, 1.0, 1.0, 1.0, 1.0, 1.0, 1.0, 1.0, 1.0, 1.0, 1.0, 1.0, 1.0, 1.0, 1.0, 1.0, 1.0, 1.0, 1.0, 1.0, 1.0, 1.0, 1.0, 1.0, 1.0, 1.0, 1.0, 1.0, 1.0, 1.0, 1.0, 1.0, 1.0, 1.0, 1.0, 1.0, 1.0, 1.0, 1.0, 1.0, 1.0, 1.0, 1.0, 1.0, 1.0, 1.0, 1.0, 1.0, 1.0, 1.0, 1.0, 1.0, 1.0, 1.0, 1.0, 1.0, 1.0, 1.0, 1.0, 1.0, 1.0, 1.0, 1.0, 1.0, 1.0, 1.0, 1.0, 1.0, 1.0, 1.0, 1.0, 1.0, 1.0, 1.0, 1.0, 1.0, 1.0, 1.0, 1.0, 1.0, 1.0, 1.0, 1.0, 1.0, 1.0, 1.0, 1.0, 1.0, 1.0, 1.0, 1.0, 1.0, 1.0, 1.0, 1.0, 1.0, 1.0, 1.0, 1.0, 1.0, 1.0, 1.0, 1.0, 1.0, 1.0, 1.0, 1.0, 1.0, 1.0, 1.0, 1.0, 1.0, 1.0, 1.0, 1.0, 1.0, 1.0, 1.0, 1.0, 1.0, 1.0, 1.0, 1.0, 1.0, 1.0, 1.0, 1.0, 1.0, 1.0, 1.0, 1.0, 1.0, 1.0, 1.0, 1.0, 1.0, 1.0, 1.0, 1.0, 1.0, 1.0, 1.0, 1.0, 1.0, 1.0, 1.0, 1.0, 1.0, 1.0, 1.0, 1.0, 1.0, 1.0, 1.0, 1.0, 1.0, 1.0, 1.0, 1.0, 1.0, 1.0, 1.0, 1.0, 1.0, 1.0, 1.0, 1.0, 1.0, 1.0, 1.0, 1.0, 1.0, 1.0, 1.0, 1.0, 1.0, 1.0, 1.0, 1.0, 1.0, 1.0, 1.0, 1.0, 1.0, 1.0, 1.0, 1.0, 1.0, 1.0, 1.0, 1.0, 1.0, 1.0, 1.0, 1.0, 1.0, 1.0, 1.0, 1.0, 1.0, 1.0, 1.0, 1.0, 1.0, 1.0, 1.0, 1.0, 1.0, 1.0, 1.0, 1.0, 1.0, 1.0, 1.0, 1.0, 1.0, 1.0, 1.0, 1.0, 1.0, 1.0, 1.0, 1.0, 1.0, 1.0, 1.0, 1.0, 1.0, 1.0, 1.0, 1.0, 1.0, 1.0, 1.0, 1.0, 1.0, 1.0, 1.0, 1.0, 1.0, 1.0, 1.0, 1.0, 1.0, 1.0, 1.0, 1.0, 1.0, 1.0, 1.0, 1.0, 1.0, 1.0, 1.0, 1.0, 1.0, 1.0, 1.0, 1.0, 1.0, 1.0, 1.0, 1.0, 1.0, 1.0, 1.0, 1.0, 1.0, 1.0, 1.0, 1.0, 1.0, 1.0, 1.0, 1.0, 1.0, 1.0, 1.0, 1.0, 1.0, 1.0, 1.0, 1.0, 1.0, 1.0, 1.0, 1.0, 1.0, 1.0, 1.0, 1.0, 1.0, 1.0, 1.0, 1.0, 1.0, 1.0, 1.0, 1.0, 1.0, 1.0, 1.0, 1.0, 1.0, 1.0, 1.0, 1.0, 1.0, 1.0, 1.0, 1.0, 1.0, 1.0, 1.0, 1.0, 1.0, 1.0, 1.0, 1.0, 1.0, 1.0, 1.0, 1.0, 1.0, 1.0, 1.0, 1.0, 1.0, 1.0, 1.0, 1.0, 1.0, 1.0, 1.0, 1.0, 1.0, 1.0, 1.0, 1.0, 1.0, 1.0, 1.0, 1.0, 1.0, 1.0, 1.0, 1.0, 1.0, 1.0, 1.0, 1.0, 1.0, 1.0, 1.0, 1.0, 1.0, 1.0, 1.0, 1.0, 1.0, 1.0, 1.0, 1.0, 1.0, 1.0, 1.0, 1.0, 1.0, 1.0, 1.0, 1.0, 1.0, 1.0, 1.0, 1.0, 1.0, 1.0, 1.0, 1.0, 1.0, 1.0, 1.0, 1.0, 1.0, 1.0, 1.0, 1.0, 1.0, 1.0, 1.0, 1.0, 1.0, 1.0, 1.0, 1.0, 1.0, 1.0, 1.0, 1.0, 1.0, 1.0, 1.0, 1.0, 1.0, 1.0, 1.0, 1.0, 1.0, 1.0, 1.0, 1.0, 1.0, 1.0, 1.0, 1.0, 1.0, 1.0, 1.0, 1.0, 1.0, 1.0, 1.0, 1.0, 1.0, 1.0, 1.0, 1.0, 1.0, 1.0, 1.0, 1.0, 1.0, 1.0, 1.0, 1.0, 1.0, 1.0, 1.0, 1.0, 1.0, 1.0, 1.0, 1.0, 1.0, 1.0, 1.0, 1.0, 1.0, 1.0, 1.0, 1.0, 1.0, 1.0, 1.0, 1.0, 1.0, 1.0, 1.0, 1.0, 1.0, 1.0, 1.0, 1.0, 1.0, 1.0, 1.0, 1.0, 1.0, 1.0, 1.0, 1.0, 1.0, 1.0, 1.0, 1.0, 1.0, 1.0, 1.0, 1.0, 1.0, 1.0, 1.0, 1.0, 1.0, 1.0, 1.0, 1.0, 1.0, 1.0, 1.0, 1.0, 1.0, 1.0, 1.0, 1.0, 1.0, 1.0, 1.0, 1.0, 1.0, 1.0, 1.0, 1.0, 1.0, 1.0, 1.0, 1.0, 1.0, 1.0, 1.0, 1.0, 1.0, 1.0, 1.0, 1.0, 1.0, 1.0, 1.0, 1.0, 1.0, 1.0, 1.0, 1.0, 1.0, 1.0, 1.0, 1.0, 1.0, 1.0, 1.0, 1.0, 1.0, 1.0, 1.0, 1.0, 1.0, 1.0, 1.0, 1.0, 1.0, 1.0, 1.0, 1.0, 1.0, 1.0, 1.0, 1.0, 1.0, 1.0, 1.0, 1.0, 1.0, 1.0, 1.0, 1.0, 1.0, 1.0, 1.0, 1.0, 1.0, 1.0, 1.0, 1.0, 1.0, 1.0, 1.0, 1.0, 1.0, 1.0, 1.0, 1.0, 1.0, 1.0, 1.0, 1.0, 1.0, 1.0, 1.0, 1.0, 1.0, 1.0, 1.0, 1.0, 1.0, 1.0, 1.0, 1.0, 1.0, 1.0, 1.0, 1.0, 1.0, 1.0, 1.0, 1.0, 1.0, 1.0, 1.0, 1.0, 1.0, 1.0, 1.0, 1.0, 1.0, 1.0, 1.0, 1.0, 1.0, 1.0, 1.0, 1.0, 1.0, 1.0, 1.0, 1.0, 1.0, 1.0, 1.0, 1.0, 1.0, 1.0, 1.0, 1.0, 1.0, 1.0, 1.0, 1.0, 1.0, 1.0, 1.0, 1.0, 1.0, 1.0, 1.0, 1.0, 1.0, 1.0, 1.0, 1.0, 1.0, 1.0, 1.0, 1.0, 1.0, 1.0, 1.0, 1.0, 1.0, 1.0, 1.0, 1.0, 1.0, 1.0, 1.0, 1.0, 1.0, 1.0, 1.0, 1.0, 1.0, 1.0, 1.0, 1.0, 1.0, 1.0, 1.0, 1.0, 1.0, 1.0, 1.0, 1.0, 1.0, 1.0, 1.0, 1.0, 1.0, 1.0, 1.0, 1.0, 1.0, 1.0, 1.0, 1.0, 1.0, 1.0, 1.0, 1.0, 1.0, 1.0, 1.0, 1.0, 1.0, 1.0, 1.0, 1.0, 1.0, 1.0, 1.0, 1.0, 1.0, 1.0, 1.0, 1.0, 1.0, 1.0, 1.0, 1.0, 1.0, 1.0, 1.0, 1.0, 1.0, 1.0, 1.0, 1.0, 1.0, 1.0, 1.0, 1.0, 1.0, 1.0, 1.0, 1.0, 1.0, 1.0, 1.0, 1.0, 1.0, 1.0, 1.0, 1.0, 1.0, 1.0, 1.0, 1.0, 1.0, 1.0, 1.0, 1.0, 1.0, 1.0, 1.0, 1.0, 1.0, 1.0, 1.0, 1.0, 1.0, 1.0, 1.0, 1.0, 1.0, 1.0, 1.0, 1.0, 1.0, 1.0, 1.0, 1.0, 1.0, 1.0, 1.0, 1.0, 1.0, 1.0, 1.0, 1.0, 1.0, 1.0, 1.0, 1.0, 1.0, 1.0, 1.0, 1.0, 1.0, 1.0, 1.0, 1.0, 1.0, 1.0, 1.0, 1.0, 1.0, 1.0, 1.0, 1.0, 1.0, 1.0, 1.0, 1.0, 1.0, 1.0, 1.0, 1.0, 1.0, 1.0, 1.0, 1.0, 1.0, 1.0, 1.0, 1.0, 1.0, 1.0, 1.0, 1.0, 1.0, 1.0, 1.0, 1.0, 1.0, 1.0, 1.0, 1.0, 1.0, 1.0, 1.0, 1.0, 1.0, 1.0, 1.0, 1.0, 1.0, 1.0, 1.0, 1.0, 1.0, 1.0, 1.0, 1.0, 1.0, 1.0, 1.0, 1.0, 1.0, 1.0, 1.0, 1.0, 1.0, 1.0, 1.0, 1.0, 1.0, 1.0, 1.0, 1.0, 1.0, 1.0, 1.0, 1.0, 1.0, 1.0, 1.0, 1.0, 1.0, 1.0, 1.0, 1.0, 1.0, 1.0, 1.0, 1.0, 1.0, 1.0, 1.0, 1.0, 1.0, 1.0, 1.0, 1.0, 1.0, 1.0, 1.0, 1.0, 1.0, 1.0, 1.0, 1.0, 1.0, 1.0, 1.0, 1.0, 1.0, 1.0, 1.0, 1.0, 1.0, 1.0, 1.0, 1.0, 1.0, 1.0, 1.0, 1.0, 1.0, 1.0, 1.0, 1.0, 1.0, 1.0, 1.0, 1.0, 1.0, 1.0, 1.0, 1.0, 1.0, 1.0, 1.0, 1.0, 1.0, 1.0, 1.0, 1.0, 1.0, 1.0, 1.0, 1.0, 1.0, 1.0, 1.0, 1.0, 1.0, 1.0, 1.0, 1.0, 1.0, 1.0, 1.0, 1.0, 1.0, 1.0, 1.0, 1.0, 1.0, 1.0, 1.0, 1.0, 1.0, 1.0, 1.0, 1.0, 1.0, 1.0, 1.0, 1.0, 1.0, 1.0, 1.0, 1.0, 1.0, 1.0, 1.0, 1.0, 1.0, 1.0, 1.0, 1.0, 1.0, 1.0, 1.0, 1.0, 1.0, 1.0, 1.0, 1.0, 1.0, 1.0, 1.0, 1.0, 1.0, 1.0, 1.0, 1.0, 1.0, 1.0, 1.0, 1.0, 1.0, 1.0, 1.0, 1.0, 1.0, 1.0, 1.0, 1.0, 1.0, 1.0, 1.0, 1.0, 1.0, 1.0, 1.0, 1.0, 1.0, 1.0, 1.0, 1.0, 1.0, 1.0, 1.0, 1.0, 1.0, 1.0, 1.0, 1.0, 1.0, 1.0, 1.0, 1.0, 1.0, 1.0, 1.0, 1.0, 1.0, 1.0, 1.0, 1.0, 1.0, 1.0, 1.0, 1.0, 1.0, 1.0, 1.0, 1.0, 1.0, 1.0, 1.0, 1.0, 1.0, 1.0, 1.0, 1.0, 1.0, 1.0, 1.0, 1.0, 1.0, 1.0, 1.0, 1.0, 1.0, 1.0, 1.0, 1.0, 1.0, 1.0, 1.0, 1.0, 1.0, 1.0, 1.0, 1.0, 1.0, 1.0, 1.0, 1.0, 1.0, 1.0, 1.0, 1.0, 1.0, 1.0, 1.0, 1.0, 1.0, 1.0, 1.0, 1.0, 1.0, 1.0, 1.0, 1.0, 1.0, 1.0, 1.0, 1.0, 1.0, 1.0, 1.0, 1.0, 1.0, 1.0, 1.0, 1.0, 1.0, 1.0, 1.0, 1.0, 1.0, 1.0, 1.0, 1.0, 1.0, 1.0, 1.0, 1.0, 1.0, 1.0, 1.0, 1.0, 1.0, 1.0, 1.0, 1.0, 1.0, 1.0, 1.0, 1.0, 1.0, 1.0, 1.0, 1.0, 1.0, 1.0, 1.0, 1.0, 1.0, 1.0, 1.0, 1.0, 1.0, 1.0, 1.0, 1.0, 1.0, 1.0, 1.0, 1.0, 1.0, 1.0, 1.0, 1.0, 1.0, 1.0, 1.0, 1.0, 1.0, 1.0, 1.0, 1.0, 1.0, 1.0, 1.0, 1.0, 1.0, 1.0, 1.0, 1.0, 1.0, 1.0, 1.0, 1.0, 1.0, 1.0, 1.0, 1.0, 1.0, 1.0, 1.0, 1.0, 1.0, 1.0, 1.0, 1.0, 1.0, 1.0, 1.0, 1.0, 1.0, 1.0, 1.0, 1.0, 1.0, 1.0, 1.0, 1.0, 1.0, 1.0, 1.0, 1.0, 1.0, 1.0, 1.0, 1.0, 1.0, 1.0, 1.0, 1.0, 1.0, 1.0, 1.0, 1.0, 1.0, 1.0, 1.0, 1.0, 1.0, 1.0, 1.0, 1.0, 1.0, 1.0, 1.0, 1.0, 1.0, 1.0, 1.0, 1.0, 1.0, 1.0, 1.0, 1.0, 1.0, 1.0, 1.0, 1.0, 1.0, 1.0, 1.0, 1.0, 1.0, 1.0, 1.0, 1.0, 1.0, 1.0, 1.0, 1.0, 1.0, 1.0, 1.0, 1.0, 1.0, 1.0, 1.0, 1.0, 1.0, 1.0, 1.0, 1.0, 1.0, 1.0, 1.0, 1.0, 1.0, 1.0, 1.0, 1.0, 1.0, 1.0, 1.0, 1.0, 1.0, 1.0, 1.0, 1.0, 1.0, 1.0, 1.0, 1.0, 1.0, 1.0, 1.0, 1.0, 1.0, 1.0, 1.0, 1.0, 1.0, 1.0, 1.0, 1.0, 1.0, 1.0, 1.0, 1.0, 1.0, 1.0, 1.0, 1.0, 1.0, 1.0, 1.0, 1.0, 1.0, 1.0, 1.0, 1.0, 1.0, 1.0, 1.0, 1.0, 1.0, 1.0, 1.0, 1.0, 1.0, 1.0, 1.0, 1.0, 1.0, 1.0, 1.0, 1.0, 1.0, 1.0, 1.0, 1.0, 1.0, 1.0, 1.0, 1.0, 1.0, 1.0, 1.0, 1.0, 1.0, 1.0, 1.0, 1.0, 1.0, 1.0, 1.0, 1.0, 1.0, 1.0, 1.0, 1.0, 1.0, 1.0, 1.0, 1.0, 1.0, 1.0, 1.0, 1.0, 1.0, 1.0, 1.0, 1.0, 1.0, 1.0, 1.0, 1.0, 1.0, 1.0, 1.0, 1.0, 1.0, 1.0, 1.0, 1.0, 1.0, 1.0, 1.0, 1.0, 1.0, 1.0, 1.0, 1.0, 1.0, 1.0, 1.0, 1.0, 1.0, 1.0, 1.0, 1.0, 1.0, 1.0, 1.0, 1.0, 1.0, 1.0, 1.0, 1.0, 1.0, 1.0, 1.0, 1.0, 1.0, 1.0, 1.0, 1.0, 1.0, 1.0, 1.0, 1.0, 1.0, 1.0, 1.0, 1.0, 1.0, 1.0, 1.0, 1.0, 1.0, 1.0, 1.0, 1.0, 1.0, 1.0, 1.0, 1.0, 1.0, 1.0, 1.0, 1.0, 1.0, 1.0, 1.0, 1.0, 1.0, 1.0, 1.0, 1.0, 1.0, 1.0, 1.0, 1.0, 1.0, 1.0, 1.0, 1.0, 1.0, 1.0, 1.0, 1.0, 1.0, 1.0, 1.0, 1.0, 1.0, 1.0, 1.0, 1.0, 1.0, 1.0, 1.0, 1.0, 1.0, 1.0, 1.0, 1.0, 1.0, 1.0, 1.0, 1.0, 1.0, 1.0, 1.0, 1.0, 1.0, 1.0, 1.0, 1.0, 1.0, 1.0, 1.0, 1.0, 1.0, 1.0, 1.0, 1.0, 1.0, 1.0, 1.0, 1.0, 1.0, 1.0, 1.0, 1.0, 1.0, 1.0, 1.0, 1.0, 1.0, 1.0, 1.0, 1.0, 1.0, 1.0, 1.0, 1.0, 1.0, 1.0, 1.0, 1.0, 1.0, 1.0, 1.0, 1.0, 1.0, 1.0, 1.0, 1.0, 1.0, 1.0, 1.0, 1.0, 1.0, 1.0, 1.0, 1.0, 1.0, 1.0, 1.0, 1.0, 1.0, 1.0, 1.0, 1.0, 1.0, 1.0, 1.0, 1.0, 1.0, 1.0, 1.0, 1.0, 1.0, 1.0, 1.0, 1.0, 1.0, 1.0, 1.0, 1.0, 1.0, 1.0, 1.0, 1.0, 1.0, 1.0, 1.0, 1.0, 1.0, 1.0, 1.0, 1.0, 1.0, 1.0, 1.0, 1.0, 1.0, 1.0, 1.0, 1.0, 1.0, 1.0, 1.0, 1.0, 1.0, 1.0, 1.0, 1.0, 1.0, 1.0, 1.0, 1.0, 1.0, 1.0, 1.0, 1.0, 1.0, 1.0, 1.0, 1.0, 1.0, 1.0, 1.0, 1.0, 1.0, 1.0, 1.0, 1.0, 1.0, 1.0, 1.0, 1.0, 1.0, 1.0, 1.0, 1.0, 1.0, 1.0, 1.0, 1.0, 1.0, 1.0, 1.0, 1.0, 1.0, 1.0, 1.0, 1.0, 1.0, 1.0, 1.0, 1.0, 1.0, 1.0, 1.0, 1.0, 1.0, 1.0, 1.0, 1.0, 1.0, 1.0, 1.0, 1.0, 1.0, 1.0, 1.0, 1.0, 1.0, 1.0, 1.0, 1.0, 1.0, 1.0, 1.0, 1.0, 1.0, 1.0, 1.0, 1.0, 1.0, 1.0, 1.0, 1.0, 1.0, 1.0, 1.0, 1.0, 1.0, 1.0, 1.0, 1.0, 1.0, 1.0, 1.0, 1.0, 1.0, 1.0, 1.0, 1.0, 1.0, 1.0, 1.0, 1.0, 1.0, 1.0, 1.0, 1.0, 1.0, 1.0, 1.0, 1.0, 1.0, 1.0, 1.0, 1.0, 1.0, 1.0, 1.0, 1.0, 1.0, 1.0, 1.0, 1.0, 1.0, 1.0, 1.0, 1.0, 1.0, 1.0, 1.0, 1.0, 1.0, 1.0, 1.0, 1.0, 1.0, 1.0, 1.0, 1.0, 1.0, 1.0, 1.0, 1.0, 1.0, 1.0, 1.0, 1.0, 1.0, 1.0, 1.0, 1.0, 1.0, 1.0, 1.0, 1.0, 1.0, 1.0, 1.0, 1.0, 1.0, 1.0, 1.0, 1.0, 1.0, 1.0, 1.0, 1.0, 1.0, 1.0, 1.0, 1.0, 1.0, 1.0, 1.0, 1.0, 1.0, 1.0, 1.0, 1.0, 1.0, 1.0, 1.0, 1.0, 1.0, 1.0, 1.0, 1.0, 1.0, 1.0, 1.0, 1.0, 1.0, 1.0, 1.0, 1.0, 1.0, 1.0, 1.0, 1.0, 1.0, 1.0, 1.0, 1.0, 1.0, 1.0, 1.0, 1.0, 1.0, 1.0, 1.0, 1.0, 1.0, 1.0, 1.0, 1.0, 1.0, 1.0, 1.0, 1.0, 1.0, 1.0, 1.0, 1.0, 1.0, 1.0, 1.0, 1.0, 1.0, 1.0, 1.0, 1.0, 1.0, 1.0, 1.0, 1.0, 1.0, 1.0, 1.0, 1.0, 1.0, 1.0, 1.0, 1.0, 1.0, 1.0, 1.0, 1.0, 1.0, 1.0, 1.0, 1.0, 1.0, 1.0, 1.0, 1.0, 1.0, 1.0, 1.0, 1.0, 1.0, 1.0, 1.0, 1.0, 1.0, 1.0, 1.0, 1.0, 1.0, 1.0, 1.0, 1.0, 1.0, 1.0, 1.0, 1.0, 1.0, 1.0, 1.0, 1.0, 1.0, 1.0, 1.0, 1.0, 1.0, 1.0, 1.0, 1.0, 1.0, 1.0, 1.0, 1.0, 1.0, 1.0, 1.0, 1.0, 1.0, 1.0, 1.0, 1.0, 1.0, 1.0, 1.0, 1.0, 1.0, 1.0, 1.0, 1.0, 1.0, 1.0, 1.0, 1.0, 1.0, 1.0, 1.0, 1.0, 1.0, 1.0, 1.0, 1.0, 1.0, 1.0, 1.0, 1.0, 1.0, 1.0, 1.0, 1.0, 1.0, 1.0, 1.0, 1.0, 1.0, 1.0, 1.0, 1.0, 1.0, 1.0, 1.0, 1.0, 1.0, 1.0, 1.0, 1.0, 1.0, 1.0, 1.0, 1.0, 1.0, 1.0, 1.0, 1.0, 1.0, 1.0, 1.0, 1.0, 1.0, 1.0, 1.0, 1.0, 1.0, 1.0, 1.0, 1.0, 1.0, 1.0, 1.0, 1.0, 1.0, 1.0, 1.0, 1.0, 1.0, 1.0, 1.0, 1.0, 1.0, 1.0, 1.0, 1.0, 1.0, 1.0, 1.0, 1.0, 1.0, 1.0, 1.0, 1.0, 1.0, 1.0, 1.0, 1.0, 1.0, 1.0, 1.0, 1.0, 1.0, 1.0, 1.0, 1.0, 1.0, 1.0, 1.0, 1.0, 1.0, 1.0, 1.0, 1.0, 1.0, 1.0, 1.0, 1.0, 1.0, 1.0, 1.0, 1.0, 1.0, 1.0, 1.0, 1.0, 1.0, 1.0, 1.0, 1.0, 1.0, 1.0, 1.0, 1.0, 1.0, 1.0, 1.0, 1.0, 1.0, 1.0, 1.0, 1.0, 1.0, 1.0, 1.0, 1.0, 1.0, 1.0, 1.0, 1.0, 1.0, 1.0, 1.0, 1.0, 1.0, 1.0, 1.0, 1.0, 1.0, 1.0, 1.0, 1.0, 1.0, 1.0, 1.0, 1.0, 1.0, 1.0, 1.0, 1.0, 1.0, 1.0, 1.0, 1.0, 1.0, 1.0, 1.0, 1.0, 1.0, 1.0, 1.0, 1.0, 1.0, 1.0, 1.0, 1.0, 1.0, 1.0, 1.0, 1.0, 1.0, 1.0, 1.0, 1.0, 1.0, 1.0, 1.0, 1.0, 1.0, 1.0, 1.0, 1.0, 1.0, 1.0, 1.0, 1.0, 1.0, 1.0, 1.0, 1.0, 1.0, 1.0, 1.0, 1.0, 1.0, 1.0, 1.0, 1.0, 1.0, 1.0, 1.0, 1.0, 1.0, 1.0, 1.0, 1.0, 1.0, 1.0, 1.0, 1.0, 1.0, 1.0, 1.0, 1.0, 1.0, 1.0, 1.0, 1.0, 1.0, 1.0, 1.0, 1.0, 1.0, 1.0, 1.0, 1.0, 1.0, 1.0, 1.0, 1.0, 1.0, 1.0, 1.0, 1.0, 1.0, 1.0, 1.0, 1.0, 1.0, 1.0, 1.0, 1.0, 1.0, 1.0, 1.0, 1.0, 1.0, 1.0, 1.0, 1.0, 1.0, 1.0, 1.0, 1.0, 1.0, 1.0, 1.0, 1.0, 1.0, 1.0, 1.0, 1.0, 1.0, 1.0, 1.0, 1.0, 1.0, 1.0, 1.0, 1.0, 1.0, 1.0, 1.0, 1.0, 1.0, 1.0, 1.0, 1.0, 1.0, 1.0, 1.0, 1.0, 1.0, 1.0, 1.0, 1.0, 1.0, 1.0, 1.0, 1.0, 1.0, 1.0, 1.0, 1.0, 1.0, 1.0, 1.0, 1.0, 1.0, 1.0, 1.0, 1.0, 1.0, 1.0, 1.0, 1.0, 1.0, 1.0, 1.0, 1.0, 1.0, 1.0, 1.0, 1.0, 1.0, 1.0, 1.0, 1.0, 1.0, 1.0, 1.0, 1.0, 1.0, 1.0, 1.0, 1.0, 1.0, 1.0, 1.0, 1.0, 1.0, 1.0, 1.0, 1.0, 1.0, 1.0, 1.0, 1.0, 1.0, 1.0, 1.0, 1.0, 1.0, 1.0, 1.0, 1.0, 1.0, 1.0, 1.0, 1.0, 1.0, 1.0, 1.0, 1.0, 1.0, 1.0, 1.0, 1.0, 1.0, 1.0, 1.0, 1.0, 1.0, 1.0, 1.0, 1.0, 1.0, 1.0, 1.0, 1.0, 1.0, 1.0, 1.0, 1.0, 1.0, 1.0, 1.0, 1.0, 1.0, 1.0, 1.0, 1.0, 1.0, 1.0, 1.0, 1.0, 1.0, 1.0, 1.0, 1.0, 1.0, 1.0, 1.0, 1.0, 1.0, 1.0, 1.0, 1.0, 1.0, 1.0, 1.0, 1.0, 1.0, 1.0, 1.0, 1.0, 1.0, 1.0, 1.0, 1.0, 1.0, 1.0, 1.0, 1.0, 1.0, 1.0, 1.0, 1.0, 1.0, 1.0, 1.0, 1.0, 1.0, 1.0, 1.0, 1.0, 1.0, 1.0, 1.0, 1.0, 1.0, 1.0, 1.0, 1.0, 1.0, 1.0, 1.0, 1.0, 1.0, 1.0, 1.0, 1.0, 1.0, 1.0, 1.0, 1.0, 1.0, 1.0, 1.0, 1.0, 1.0, 1.0, 1.0, 1.0, 1.0, 1.0, 1.0, 1.0, 1.0, 1.0, 1.0, 1.0, 1.0, 1.0, 1.0, 1.0, 1.0, 1.0, 1.0, 1.0, 1.0, 1.0, 1.0, 1.0, 1.0, 1.0, 1.0, 1.0, 1.0, 1.0, 1.0, 1.0, 1.0, 1.0, 1.0, 1.0, 1.0, 1.0, 1.0, 1.0, 1.0, 1.0, 1.0, 1.0, 1.0, 1.0, 1.0, 1.0, 1.0, 1.0, 1.0, 1.0, 1.0, 1.0, 1.0, 1.0, 1.0, 1.0, 1.0, 1.0, 1.0, 1.0, 1.0, 1.0, 1.0, 1.0, 1.0, 1.0, 1.0, 1.0, 1.0, 1.0, 1.0, 1.0, 1.0, 1.0, 1.0, 1.0, 1.0, 1.0, 1.0, 1.0, 1.0, 1.0, 1.0, 1.0, 1.0, 1.0, 1.0, 1.0, 1.0, 1.0, 1.0, 1.0, 1.0, 1.0, 1.0, 1.0, 1.0, 1.0, 1.0, 1.0, 1.0, 1.0, 1.0, 1.0, 1.0, 1.0, 1.0, 1.0, 1.0, 1.0, 1.0, 1.0, 1.0, 1.0, 1.0, 1.0, 1.0, 1.0, 1.0, 1.0, 1.0, 1.0, 1.0, 1.0, 1.0, 1.0, 1.0, 1.0, 1.0, 1.0, 1.0, 1.0, 1.0, 1.0, 1.0, 1.0, 1.0, 1.0, 1.0, 1.0, 1.0, 1.0, 1.0, 1.0, 1.0, 1.0, 1.0, 1.0, 1.0, 1.0, 1.0, 1.0, 1.0, 1.0, 1.0, 1.0, 1.0, 1.0, 1.0, 1.0, 1.0, 1.0, 1.0, 1.0, 1.0, 1.0, 1.0, 1.0, 1.0, 1.0, 1.0, 1.0, 1.0, 1.0, 1.0, 1.0, 1.0, 1.0, 1.0, 1.0, 1.0, 1.0, 1.0, 1.0, 1.0, 1.0, 1.0, 1.0, 1.0, 1.0, 1.0, 1.0, 1.0, 1.0, 1.0, 1.0, 1.0, 1.0, 1.0, 1.0, 1.0, 1.0, 1.0, 1.0, 1.0, 1.0, 1.0, 1.0, 1.0, 1.0, 1.0, 1.0, 1.0, 1.0, 1.0, 1.0, 1.0, 1.0, 1.0, 1.0, 1.0, 1.0, 1.0, 1.0, 1.0, 1.0, 1.0, 1.0, 1.0, 1.0, 1.0, 1.0, 1.0, 1.0, 1.0, 1.0, 1.0, 1.0, 1.0, 1.0, 1.0, 1.0, 1.0, 1.0, 1.0, 1.0, 1.0, 1.0, 1.0, 1.0, 1.0, 1.0, 1.0, 1.0, 1.0, 1.0, 1.0, 1.0, 1.0, 1.0, 1.0, 1.0, 1.0, 1.0, 1.0, 1.0, 1.0, 1.0, 1.0, 1.0, 1.0, 1.0, 1.0, 1.0, 1.0, 1.0, 1.0, 1.0, 1.0, 1.0, 1.0, 1.0, 1.0, 1.0, 1.0, 1.0, 1.0, 1.0, 1.0, 1.0, 1.0, 1.0, 1.0, 1.0, 1.0, 1.0, 1.0, 1.0, 1.0, 1.0, 1.0, 1.0, 1.0, 1.0, 1.0, 1.0, 1.0, 1.0, 1.0, 1.0, 1.0, 1.0, 1.0, 1.0, 1.0, 1.0, 1.0, 1.0, 1.0, 1.0, 1.0, 1.0, 1.0, 1.0, 1.0, 1.0, 1.0, 1.0, 1.0, 1.0, 1.0, 1.0, 1.0, 1.0, 1.0, 1.0, 1.0, 1.0, 1.0, 1.0, 1.0, 1.0, 1.0, 1.0, 1.0, 1.0, 1.0, 1.0, 1.0, 1.0, 1.0, 1.0, 1.0, 1.0, 1.0, 1.0, 1.0, 1.0, 1.0, 1.0, 1.0, 1.0, 1.0, 1.0, 1.0, 1.0, 1.0, 1.0, 1.0, 1.0, 1.0, 1.0, 1.0, 1.0, 1.0, 1.0, 1.0, 1.0, 1.0, 1.0, 1.0, 1.0, 1.0, 1.0, 1.0, 1.0, 1.0, 1.0, 1.0, 1.0, 1.0, 1.0, 1.0, 1.0, 1.0, 1.0, 1.0, 1.0, 1.0, 1.0, 1.0, 1.0, 1.0, 1.0, 1.0, 1.0, 1.0, 1.0, 1.0, 1.0, 1.0, 1.0, 1.0, 1.0, 1.0, 1.0, 1.0, 1.0, 1.0, 1.0, 1.0, 1.0, 1.0, 1.0, 1.0, 1.0, 1.0, 1.0, 1.0, 1.0, 1.0, 1.0, 1.0, 1.0, 1.0, 1.0, 1.0, 1.0, 1.0, 1.0, 1.0, 1.0, 1.0, 1.0, 1.0, 1.0, 1.0, 1.0, 1.0, 1.0, 1.0, 1.0, 1.0, 1.0, 1.0, 1.0, 1.0, 1.0, 1.0, 1.0, 1.0, 1.0, 1.0, 1.0, 1.0, 1.0, 1.0, 1.0, 1.0, 1.0, 1.0, 1.0, 1.0, 1.0, 1.0, 1.0, 1.0, 1.0, 1.0, 1.0, 1.0, 1.0, 1.0, 1.0, 1.0, 1.0, 1.0, 1.0, 1.0, 1.0, 1.0, 1.0, 1.0, 1.0, 1.0, 1.0, 1.0, 1.0, 1.0, 1.0, 1.0, 1.0, 1.0, 1.0, 1.0, 1.0, 1.0, 1.0, 1.0, 1.0, 1.0, 1.0, 1.0, 1.0, 1.0, 1.0, 1.0, 1.0, 1.0, 1.0, 1.0, 1.0, 1.0, 1.0, 1.0, 1.0, 1.0, 1.0, 1.0, 1.0, 1.0, 1.0, 1.0, 1.0, 1.0, 1.0, 1.0, 1.0, 1.0, 1.0, 1.0, 1.0, 1.0, 1.0, 1.0, 1.0, 1.0, 1.0, 1.0, 1.0, 1.0, 1.0, 1.0, 1.0, 1.0, 1.0, 1.0, 1.0, 1.0, 1.0, 1.0, 1.0, 1.0, 1.0, 1.0, 1.0, 1.0, 1.0, 1.0, 1.0, 1.0, 1.0, 1.0, 1.0, 1.0, 1.0, 1.0, 1.0, 1.0, 1.0, 1.0, 1.0, 1.0, 1.0, 1.0, 1.0, 1.0, 1.0, 1.0, 1.0, 1.0, 1.0, 1.0, 1.0, 1.0, 1.0, 1.0, 1.0, 1.0, 1.0, 1.0, 1.0, 1.0, 1.0, 1.0, 1.0, 1.0, 1.0, 1.0, 1.0, 1.0, 1.0, 1.0, 1.0, 1.0, 1.0, 1.0, 1.0, 1.0, 1.0, 1.0, 1.0, 1.0, 1.0, 1.0, 1.0, 1.0, 1.0, 1.0, 1.0, 1.0, 1.0, 1.0, 1.0, 1.0, 1.0, 1.0, 1.0, 1.0, 1.0, 1.0, 1.0, 1.0, 1.0, 1.0, 1.0, 1.0, 1.0, 1.0, 1.0, 1.0, 1.0, 1.0, 1.0, 1.0, 1.0, 1.0, 1.0, 1.0, 1.0, 1.0, 1.0, 1.0, 1.0, 1.0, 1.0, 1.0, 1.0, 1.0, 1.0, 1.0, 1.0, 1.0, 1.0, 1.0, 1.0, 1.0, 1.0, 1.0, 1.0, 1.0, 1.0, 1.0, 1.0, 1.0, 1.0, 1.0, 1.0, 1.0, 1.0, 1.0, 1.0, 1.0, 1.0, 1.0, 1.0, 1.0, 1.0, 1.0, 1.0, 1.0, 1.0, 1.0, 1.0, 1.0, 1.0, 1.0, 1.0, 1.0, 1.0, 1.0, 1.0, 1.0, 1.0, 1.0, 1.0, 1.0, 1.0, 1.0, 1.0, 1.0, 1.0, 1.0, 1.0, 1.0, 1.0, 1.0, 1.0, 1.0, 1.0, 1.0, 1.0, 1.0, 1.0, 1.0, 1.0, 1.0, 1.0, 1.0, 1.0, 1.0, 1.0, 1.0, 1.0, 1.0, 1.0, 1.0, 1.0, 1.0, 1.0, 1.0, 1.0, 1.0, 1.0, 1.0, 1.0, 1.0, 1.0, 1.0, 1.0, 1.0, 1.0, 1.0, 1.0, 1.0, 1.0, 1.0, 1.0, 1.0, 1.0, 1.0, 1.0, 1.0, 1.0, 1.0, 1.0, 1.0, 1.0, 1.0, 1.0, 1.0, 1.0, 1.0, 1.0, 1.0, 1.0, 1.0, 1.0, 1.0, 1.0, 1.0, 1.0, 1.0, 1.0, 1.0, 1.0, 1.0, 1.0, 1.0, 1.0, 1.0, 1.0, 1.0, 1.0, 1.0, 1.0, 1.0, 1.0, 1.0, 1.0, 1.0, 1.0, 1.0, 1.0, 1.0, 1.0, 1.0, 1.0, 1.0, 1.0, 1.0, 1.0, 1.0, 1.0, 1.0, 1.0, 1.0, 1.0, 1.0, 1.0, 1.0, 1.0, 1.0, 1.0, 1.0, 1.0, 1.0, 1.0, 1.0, 1.0, 1.0, 1.0, 1.0, 1.0, 1.0, 1.0, 1.0, 1.0, 1.0, 1.0, 1.0, 1.0, 1.0, 1.0, 1.0, 1.0, 1.0, 1.0, 1.0, 1.0, 1.0, 1.0, 1.0, 1.0, 1.0, 1.0, 1.0, 1.0, 1.0, 1.0, 1.0, 1.0, 1.0, 1.0, 1.0, 1.0, 1.0, 1.0, 1.0, 1.0, 1.0, 1.0, 1.0, 1.0, 1.0, 1.0, 1.0, 1.0, 1.0, 1.0, 1.0, 1.0, 1.0, 1.0, 1.0, 1.0, 1.0, 1.0, 1.0, 1.0, 1.0, 1.0, 1.0, 1.0, 1.0, 1.0, 1.0, 1.0, 1.0, 1.0, 1.0, 1.0, 1.0, 1.0, 1.0, 1.0, 1.0, 1.0, 1.0, 1.0, 1.0, 1.0, 1.0, 1.0, 1.0, 1.0, 1.0, 1.0, 1.0, 1.0, 1.0, 1.0, 1.0, 1.0, 1.0, 1.0, 1.0, 1.0, 1.0, 1.0, 1.0, 1.0, 1.0, 1.0, 1.0, 1.0, 1.0, 1.0, 1.0, 1.0, 1.0, 1.0, 1.0, 1.0, 1.0, 1.0, 1.0, 1.0, 1.0, 1.0, 1.0, 1.0, 1.0, 1.0, 1.0, 1.0, 1.0, 1.0, 1.0, 1.0, 1.0, 1.0, 1.0, 1.0, 1.0, 1.0, 1.0, 1.0, 1.0, 1.0, 1.0, 1.0, 1.0, 1.0, 1.0, 1.0, 1.0, 1.0, 1.0, 1.0, 1.0, 1.0, 1.0, 1.0, 1.0, 1.0, 1.0, 1.0, 1.0, 1.0, 1.0, 1.0, 1.0, 1.0, 1.0, 1.0, 1.0, 1.0, 1.0, 1.0, 1.0, 1.0, 1.0, 1.0, 1.0, 1.0, 1.0, 1.0, 1.0, 1.0, 1.0, 1.0, 1.0, 1.0, 1.0, 1.0, 1.0, 1.0, 1.0, 1.0, 1.0, 1.0, 1.0, 1.0, 1.0, 1.0, 1.0, 1.0, 1.0, 1.0, 1.0, 1.0, 1.0, 1.0, 1.0, 1.0, 1.0, 1.0, 1.0, 1.0, 1.0, 1.0, 1.0, 1.0, 1.0, 1.0, 1.0, 1.0, 1.0, 1.0, 1.0, 1.0, 1.0, 1.0, 1.0, 1.0, 1.0, 1.0, 1.0, 1.0, 1.0, 1.0, 1.0, 1.0, 1.0, 1.0, 1.0, 1.0, 1.0, 1.0, 1.0, 1.0, 1.0, 1.0, 1.0, 1.0, 1.0, 1.0, 1.0, 1.0, 1.0, 1.0, 1.0, 1.0, 1.0, 1.0, 1.0, 1.0, 1.0, 1.0, 1.0, 1.0, 1.0, 1.0, 1.0, 1.0, 1.0, 1.0, 1.0, 1.0, 1.0, 1.0, 1.0, 1.0, 1.0, 1.0, 1.0, 1.0, 1.0, 1.0, 1.0, 1.0, 1.0, 1.0, 1.0, 1.0, 1.0, 1.0, 1.0, 1.0, 1.0, 1.0, 1.0, 1.0, 1.0, 1.0, 1.0, 1.0, 1.0, 1.0, 1.0, 1.0, 1.0, 1.0, 1.0, 1.0, 1.0, 1.0, 1.0, 1.0, 1.0, 1.0, 1.0, 1.0, 1.0, 1.0, 1.0, 1.0, 1.0, 1.0, 1.0, 1.0, 1.0, 1.0, 1.0, 1.0, 1.0, 1.0, 1.0, 1.0, 1.0, 1.0, 1.0, 1.0, 1.0, 1.0, 1.0, 1.0, 1.0, 1.0, 1.0, 1.0, 1.0, 1.0, 1.0, 1.0, 1.0, 1.0, 1.0, 1.0, 1.0, 1.0, 1.0, 1.0, 1.0, 1.0, 1.0, 1.0, 1.0, 1.0, 1.0, 1.0, 1.0, 1.0, 1.0, 1.0, 1.0, 1.0, 1.0, 1.0, 1.0, 1.0, 1.0, 1.0, 1.0, 1.0, 1.0, 1.0, 1.0, 1.0, 1.0, 1.0, 1.0, 1.0, 1.0, 1.0, 1.0, 1.0, 1.0, 1.0, 1.0, 1.0, 1.0, 1.0, 1.0, 1.0, 1.0, 1.0, 1.0, 1.0, 1.0, 1.0, 1.0, 1.0, 1.0, 1.0, 1.0, 1.0, 1.0, 1.0, 1.0, 1.0, 1.0, 1.0, 1.0, 1.0, 1.0, 1.0, 1.0, 1.0, 1.0, 1.0, 1.0, 1.0, 1.0, 1.0, 1.0, 1.0, 1.0, 1.0, 1.0, 1.0, 1.0, 1.0, 1.0, 1.0, 1.0, 1.0, 1.0, 1.0, 1.0, 1.0, 1.0, 1.0, 1.0, 1.0, 1.0, 1.0, 1.0, 1.0, 1.0, 1.0, 1.0, 1.0, 1.0, 1.0, 1.0, 1.0, 1.0, 1.0, 1.0, 1.0, 1.0, 1.0, 1.0, 1.0, 1.0, 1.0, 1.0, 1.0, 1.0, 1.0, 1.0, 1.0, 1.0, 1.0, 1.0, 1.0, 1.0, 1.0, 1.0, 1.0, 1.0, 1.0, 1.0, 1.0, 1.0, 1.0, 1.0, 1.0, 1.0, 1.0, 1.0, 1.0, 1.0, 1.0, 1.0, 1.0, 1.0, 1.0, 1.0, 1.0, 1.0, 1.0, 1.0, 1.0, 1.0, 1.0, 1.0, 1.0, 1.0, 1.0, 1.0, 1.0, 1.0, 1.0, 1.0, 1.0, 1.0, 1.0, 1.0, 1.0, 1.0, 1.0, 1.0, 1.0, 1.0, 1.0, 1.0, 1.0, 1.0, 1.0, 1.0, 1.0, 1.0, 1.0, 1.0, 1.0, 1.0, 1.0, 1.0, 1.0, 1.0, 1.0, 1.0, 1.0, 1.0, 1.0, 1.0, 1.0, 1.0, 1.0, 1.0, 1.0, 1.0, 1.0, 1.0, 1.0, 1.0, 1.0, 1.0, 1.0, 1.0, 1.0, 1.0, 1.0, 1.0, 1.0, 1.0, 1.0, 1.0, 1.0, 1.0, 1.0, 1.0, 1.0, 1.0, 1.0, 1.0, 1.0, 1.0, 1.0, 1.0, 1.0, 1.0, 1.0, 1.0, 1.0, 1.0, 1.0, 1.0, 1.0, 1.0, 1.0, 1.0, 1.0, 1.0, 1.0, 1.0, 1.0, 1.0, 1.0, 1.0, 1.0, 1.0, 1.0, 1.0, 1.0, 1.0, 1.0, 1.0, 1.0, 1.0, 1.0, 1.0, 1.0, 1.0, 1.0, 1.0, 1.0, 1.0, 1.0, 1.0, 1.0, 1.0, 1.0, 1.0, 1.0, 1.0, 1.0, 1.0, 1.0, 1.0, 1.0, 1.0, 1.0, 1.0, 1.0, 1.0, 1.0, 1.0, 1.0, 1.0, 1.0, 1.0, 1.0, 1.0, 1.0, 1.0, 1.0, 1.0, 1.0, 1.0, 1.0, 1.0, 1.0, 1.0, 1.0, 1.0, 1.0, 1.0, 1.0, 1.0, 1.0, 1.0, 1.0, 1.0, 1.0, 1.0, 1.0, 1.0, 1.0, 1.0, 1.0, 1.0, 1.0, 1.0, 1.0, 1.0, 1.0, 1.0, 1.0, 1.0, 1.0, 1.0, 1.0, 1.0, 1.0, 1.0, 1.0, 1.0, 1.0, 1.0, 1.0, 1.0, 1.0, 1.0, 1.0, 1.0, 1.0, 1.0, 1.0, 1.0])
me_cylinder.use_remesh_preserve_volume = False
me_cylinder.use_remesh_preserve_attributes = False
me_cylinder.use_mirror_x = True
me_cylinder.update()
arm_armature_002 = bpy.data.armatures.new('Armature.002')  # bones are not reproduced

# ---- objects
ob_cylinder = bpy.data.objects.new('Cylinder', me_cylinder)
ob_camelarmature = bpy.data.objects.new('CamelArmature', arm_armature_002)

# ---- transforms, parenting, visibility, modifiers, constraints
ob_cylinder.parent = ob_camelarmature
ob_cylinder.matrix_parent_inverse = Matrix(((1.0, 0.0, 0.0, 3.003e-08), (0.0, 1.0, 0.0, -1.588), (0.0, 0.0, 1.0, -2.48), (0.0, 0.0, 0.0, 1.0)))
ob_cylinder.location = (0.0, 0.0, -0.01298)
ob_cylinder.lineart.crease_threshold = 0.0
ob_cylinder.use_mesh_mirror_x = True
_vg = ob_cylinder.vertex_groups.new(name='Hip')
for _i, _w in zip([24, 25, 26, 27, 28, 29, 30, 31, 32, 33, 34, 35, 36, 37, 38, 39, 40, 41, 42, 43, 47, 48, 49, 50, 51, 57, 164, 165, 166, 167, 168, 169, 170, 171, 184, 280, 283, 285, 286, 287, 289, 291, 292, 293, 294, 295, 296, 297, 298, 299, 300, 317, 318, 319, 320, 321, 322, 323, 324, 325, 326, 327, 328, 329, 330, 331, 332, 333, 334, 335, 336, 338, 339, 340, 341], [0.04187, 0.07511, 0.03082, 0.04228, 0.1162, 0.0235, 0.2119, 0.1035, 0.3564, 0.4603, 0.193, 0.6044, 0.6326, 0.5973, 0.5865, 0.063, 0.1814, 0.1717, 0.5797, 0.5202, 0.001178, 0.0558, 0.152, 0.112, 0.001256, 0.008312, 0.6, 0.6169, 0.7149, 0.5119, 0.0957, 0.6, 0.6146, 0.0115, 0.8, 0.004156, 0.000628, 0.05602, 0.08013, 0.0279, 0.000589, 0.00575, 0.09133, 0.05808, 0.3547, 0.3923, 0.1244, 0.01541, 0.1066, 0.02114, 0.0536, 0.05959, 0.0, 0.2698, 0.294, 0.4, 0.0, 0.0, 0.0, 0.0, 0.0, 0.0, 0.0, 0.0, 0.0, 0.0, 0.3872, 0.5349, 0.5084, 0.447, 0.256, 0.2, 0.02979, 0.148, 0.1349]): _vg.add([_i], _w, 'REPLACE')
_vg = ob_cylinder.vertex_groups.new(name='RThigh.L')
for _i, _w in zip([18, 19, 20, 21, 22, 23, 24, 25, 26, 27, 28, 29, 30, 31, 32, 33, 34, 35, 36, 37, 38, 39, 40, 41, 42, 43, 44, 45, 46, 47, 48, 50, 51, 53, 54, 55, 59, 148, 149, 150, 151, 152, 153, 164, 167, 168, 169, 170, 171, 221, 222, 223, 224, 225, 226, 227, 228, 229, 230, 231, 232, 274, 275, 276, 277, 283, 284, 285, 287, 288, 289, 290, 291, 292, 293, 294, 295, 296, 297, 298, 299, 300, 318, 320, 323, 325, 328, 330, 335, 336, 337, 340, 344, 346], [0.09854, 0.06271, 0.004632, 0.04946, 0.05457, 0.06713, 0.9138, 0.8773, 0.2073, 4.461e-05, 0.6258, 0.9156, 0.4721, 0.801, 0.535, 0.6507, 0.1676, 0.05645, 0.03832, 0.007088, 0.2426, 0.8653, 0.5166, 0.7657, 0.2606, 0.1135, 0.0005369, 6.768e-12, 3.308e-12, 4.383e-06, 3.373e-08, 0.001559, 2.325e-11, 0.01521, 0.003555, 0.01423, 0.01179, 0.825, 0.9022, 0.8123, 0.8319, 0.8861, 0.9338, 0.00796, 0.0507, 0.2689, 0.8197, 0.2205, 1.485e-07, 0.04927, 0.03356, 0.02728, 0.02473, 0.002316, 0.03136, 0.4618, 0.4847, 0.4334, 0.4407, 0.4454, 0.4982, 0.005893, 0.007113, 0.001777, 0.007603, 0.005893, 0.001777, 0.0007797, 1.686e-08, 0.0002685, 0.007115, 0.007603, 7.424e-08, 0.2583, 0.3129, 0.004323, 0.01916, 0.08378, 0.1039, 0.2361, 2.23e-05, 0.1344, 0.0507, 0.00796, 0.0507, 0.00796, 0.0507, 0.00796, 0.00796, 0.0507, 0.0507, 0.00796, 0.00796, 0.0507]): _vg.add([_i], _w, 'REPLACE')
_vg = ob_cylinder.vertex_groups.new(name='RShin.L')
for _i, _w in zip([1, 3, 5, 7, 11, 12, 13, 14, 15, 16, 17, 18, 19, 20, 21, 22, 23, 28, 148, 149, 150, 151, 152, 153, 221, 222, 223, 224, 225, 226, 227, 228, 229, 230, 231, 232, 233, 234, 235, 236, 238, 293], [0.005717, 0.07017, 0.1377, 0.1475, 0.05099, 0.4949, 1.0, 1.0, 0.9193, 1.0, 0.2106, 0.8555, 0.8965, 0.9309, 0.8914, 0.8833, 0.878, 0.01498, 0.1568, 0.08675, 0.1333, 0.1099, 0.05003, 0.03668, 0.6752, 0.5443, 0.9417, 0.9053, 0.9654, 0.9482, 0.5062, 0.4823, 0.5083, 0.5006, 0.4905, 0.4666, 0.002858, 0.03508, 0.06886, 0.07376, 0.02549, 0.007491]): _vg.add([_i], _w, 'REPLACE')
_vg = ob_cylinder.vertex_groups.new(name='RLeg.L')
for _i, _w in zip([0, 1, 2, 3, 4, 5, 6, 7, 8, 9, 10, 11, 12, 13, 14, 15, 16, 17, 18, 19, 20, 21, 22, 23, 191, 192, 193, 196, 221, 222, 223, 224, 225, 226, 227, 228, 229, 230, 231, 232, 233, 234, 235, 236, 237, 238], [0.5536, 0.9804, 0.8125, 0.9812, 0.1824, 0.9738, 0.07645, 0.9548, 0.1526, 0.966, 0.7903, 0.9858, 0.5216, 0.5178, 0.8137, 0.8467, 0.8909, 0.8946, 0.03958, 0.02907, 0.03023, 0.05583, 0.05947, 0.05458, 0.111, 0.1208, 0.01396, 0.1251, 0.2806, 0.4746, 0.4752, 0.4513, 0.4219, 0.2734, 0.01979, 0.02729, 0.02973, 0.02791, 0.01511, 0.01454, 0.767, 0.8969, 0.5781, 0.5156, 0.5593, 0.8881]): _vg.add([_i], _w, 'REPLACE')
_vg = ob_cylinder.vertex_groups.new(name='RFoot.L')
for _i, _w in zip([0, 2, 4, 6, 7, 8, 9, 10, 185, 186, 187, 188, 189, 190, 191, 192, 193, 194, 195, 196, 197, 198, 199, 200, 201, 202, 233, 234, 235, 236, 237, 238], [0.4462, 0.1872, 0.8174, 0.9232, 0.02535, 0.8472, 0.007733, 0.2096, 0.9905, 0.9892, 1.0, 0.9997, 0.9944, 0.9906, 0.889, 0.8791, 0.968, 0.9894, 0.9819, 0.8749, 0.9962, 0.996, 0.999, 0.9997, 0.9974, 0.9957, 0.2231, 0.09362, 0.4087, 0.4743, 0.4274, 0.1048]): _vg.add([_i], _w, 'REPLACE')
_vg = ob_cylinder.vertex_groups.new(name='TailBase')
for _i, _w in zip([32, 33, 35, 36, 38, 41, 42, 43, 164, 165, 166, 167, 169, 170, 184, 295, 317, 318, 319, 320, 321, 322, 323, 324, 325, 326, 327, 328, 329, 330, 331, 332, 333, 334, 335, 336, 337, 338, 339, 340, 341, 342, 343, 344, 345, 346], [0.07306, 0.05025, 0.2201, 0.02414, 0.1108, 0.02227, 0.1319, 0.2954, 0.495, 0.7049, 0.8106, 0.5834, 0.006247, 0.2009, 0.86, 0.01207, 0.8106, 0.5834, 0.86, 0.495, 0.7049, 0.8106, 0.5834, 0.86, 0.495, 0.7049, 0.8106, 0.5834, 0.86, 0.495, 0.7049, 0.8106, 0.86, 0.7049, 0.495, 0.5834, 0.5834, 0.7049, 0.8106, 0.495, 0.86, 0.86, 0.8106, 0.495, 0.7049, 0.5834]): _vg.add([_i], _w, 'REPLACE')
_vg = ob_cylinder.vertex_groups.new(name='Tail1')
for _i, _w in zip([35, 38, 43, 164, 165, 166, 167, 170, 184, 317, 318, 319, 320, 321, 322, 323, 324, 325, 326, 327, 328, 329, 330, 331, 332, 333, 334, 335, 336, 337, 338, 339, 340, 341, 342, 343, 344, 345, 346], [0.07815, 0.002618, 0.0666, 0.2058, 0.1466, 0.09514, 0.1349, 4.467e-06, 0.08544, 0.09514, 0.1349, 0.08544, 0.2058, 0.1466, 0.09514, 0.1349, 0.08544, 0.2058, 0.1466, 0.09514, 0.1349, 0.08544, 0.2058, 0.1466, 0.09514, 0.08544, 0.1466, 0.2058, 0.1349, 0.1349, 0.1466, 0.09514, 0.2058, 0.08544, 0.08544, 0.09514, 0.2058, 0.1466, 0.1349]): _vg.add([_i], _w, 'REPLACE')
_vg = ob_cylinder.vertex_groups.new(name='Tail2')
_vg = ob_cylinder.vertex_groups.new(name='Spine')
for _i, _w in zip([26, 27, 28, 30, 31, 33, 34, 35, 36, 37, 38, 39, 40, 44, 45, 46, 47, 48, 49, 50, 51, 52, 53, 54, 55, 56, 57, 58, 59, 72, 73, 77, 79, 80, 82, 83, 84, 85, 86, 87, 150, 151, 152, 154, 159, 168, 169, 171, 172, 173, 229, 230, 231, 239, 244, 245, 250, 251, 256, 257, 261, 262, 264, 265, 266, 267, 268, 269, 270, 271, 272, 273, 274, 275, 276, 277, 278, 279, 280, 281, 282, 283, 284, 285, 286, 287, 288, 289, 290, 291, 292, 293, 294, 295, 296, 297, 298, 299, 300], [0.2608, 0.2512, 0.2037, 0.2757, 0.05885, 0.06149, 0.7968, 0.01945, 0.4586, 0.4728, 0.04431, 0.03515, 0.2568, 0.7362, 0.6713, 0.677, 0.6729, 0.7818, 0.6468, 0.7752, 0.6774, 0.407, 0.474, 0.5315, 0.4988, 0.4618, 0.5697, 0.5748, 0.517, 0.3071, 0.4424, 0.09939, 0.04328, 0.02445, 0.9167, 0.4504, 0.649, 0.0004133, 0.4, 0.2, 0.00057, 0.01883, 0.04191, 0.1467, 0.01121, 0.663, 0.02089, 0.7822, 0.7747, 0.4871, 0.000285, 0.009416, 0.02095, 0.07335, 0.005607, 0.03668, 0.002804, 0.11, 0.008411, 0.04969, 0.2268, 0.2269, 0.2212, 0.4245, 0.4252, 0.4585, 0.005607, 0.2435, 0.002804, 0.001402, 0.004206, 0.1134, 0.2707, 0.2711, 0.3154, 0.3906, 0.4247, 0.6119, 0.51, 0.6892, 0.6309, 0.5972, 0.6043, 0.675, 0.6082, 0.6218, 0.5716, 0.5859, 0.5727, 0.7784, 0.4671, 0.4404, 0.624, 0.5527, 0.7893, 0.4985, 0.4743, 0.4613, 0.7226]): _vg.add([_i], _w, 'REPLACE')
_vg = ob_cylinder.vertex_groups.new(name='Ribcage')
for _i, _w in zip([36, 37, 44, 45, 46, 47, 48, 49, 50, 51, 52, 53, 54, 55, 56, 57, 58, 59, 72, 73, 79, 80, 82, 83, 84, 85, 86, 87, 88, 93, 94, 95, 101, 102, 103, 171, 172, 173, 174, 175, 176, 261, 262, 264, 265, 266, 267, 269, 273, 274, 275, 276, 277, 278, 279, 280, 281, 282, 283, 284, 285, 286, 287, 288, 289, 290, 291, 292, 293, 294, 295, 296, 297, 298, 299, 300, 305, 306, 307, 312], [0.02122, 0.004106, 0.07078, 0.09207, 0.09494, 0.1067, 0.1029, 0.1511, 0.1245, 0.1004, 0.3574, 0.4238, 0.4127, 0.432, 0.6294, 0.7045, 0.722, 0.4281, 0.04939, 0.05608, 0.06393, 0.04938, 0.623, 0.6584, 0.6748, 0.4707, 0.2584, 0.2727, 0.006658, 0.1309, 0.103, 0.1017, 0.05176, 0.05598, 0.03741, 0.0729, 0.2714, 0.1768, 0.1059, 0.0657, 0.01704, 0.02804, 0.02469, 0.02804, 0.4738, 0.4584, 0.5469, 0.1414, 0.01402, 0.2387, 0.2479, 0.2063, 0.2366, 0.2067, 0.6984, 0.6814, 0.6262, 0.2241, 0.2642, 0.2538, 0.4232, 0.4278, 0.3661, 0.2141, 0.2693, 0.2579, 0.1721, 0.05018, 0.04747, 0.06429, 0.08617, 0.05146, 0.03539, 0.05336, 0.04604, 0.03645, 0.02588, 0.0187, 0.02799, 0.008521]): _vg.add([_i], _w, 'REPLACE')
_vg = ob_cylinder.vertex_groups.new(name='FThigh.L')
for _i, _w in zip([44, 45, 46, 47, 51, 52, 53, 54, 55, 56, 58, 59, 61, 72, 73, 74, 75, 76, 77, 78, 79, 80, 81, 82, 83, 84, 85, 86, 87, 88, 89, 90, 91, 92, 93, 96, 97, 98, 99, 100, 101, 104, 105, 106, 107, 108, 125, 129, 130, 139, 141, 154, 155, 156, 157, 158, 159, 171, 172, 173, 174, 175, 176, 239, 240, 241, 242, 243, 244, 245, 246, 247, 248, 249, 250, 251, 252, 253, 254, 255, 256, 257, 258, 259, 260, 261, 262, 264, 265, 266, 268, 270, 271, 272, 273, 274, 275, 276, 277, 278, 279, 280, 281, 282, 283, 284, 285, 287, 288, 289, 290, 291, 292, 293, 297, 298, 299, 304, 305, 308, 309, 310, 311], [0.01017, 0.03753, 0.04367, 0.05308, 0.04922, 0.1862, 0.0389, 0.2201, 0.2251, 0.06775, 2.912e-08, 0.2135, 0.003585, 0.9009, 0.8904, 0.6, 0.4825, 0.9642, 0.953, 0.0, 0.0, 0.8875, 0.0, 0.0, 2.502e-06, 7.046e-11, 0.0, 0.001089, 0.000204, 0.0, 0.0, 0.0, 0.0, 0.0, 1.869e-08, 0.0, 0.0, 1.636e-11, 0.01005, 1.677e-11, 9.696e-11, 0.03246, 1.354e-09, 5.02e-08, 1.632e-07, 2.208e-29, 0.01619, 0.006127, 0.03909, 0.002525, 1.826e-05, 0.9655, 0.9684, 0.9745, 0.9811, 0.9838, 0.9693, 0.0, 0.1023, 0.0, 0.0, 0.0, 0.0, 0.4845, 0.4842, 0.4873, 0.4905, 0.4919, 0.4846, 0.2441, 0.2421, 0.2436, 0.2453, 0.246, 0.2423, 0.725, 0.7263, 0.7309, 0.7358, 0.7379, 0.727, 0.9607, 0.9694, 0.7318, 0.7919, 0.9298, 0.9332, 0.7452, 0.000102, 0.0005458, 0.9765, 0.4883, 0.2441, 0.7324, 0.8609, 0.5505, 0.1125, 0.5865, 0.4699, 0.5383, 1.459e-08, 1.251e-06, 0.03388, 0.05115, 0.1314, 0.1319, 1.456e-08, 0.03388, 0.09817, 0.1391, 0.03821, 0.05115, 0.02461, 0.02184, 0.005085, 0.02654, 0.01876, 0.01623, 4.848e-11, 8.383e-12, 2.511e-08, 0.005027, 6.772e-10]): _vg.add([_i], _w, 'REPLACE')
_vg = ob_cylinder.vertex_groups.new(name='FShin.L')
for _i, _w in zip([60, 61, 62, 63, 64, 65, 66, 67, 68, 69, 70, 71, 154, 155, 156, 157, 203, 204, 209, 210, 211, 212, 213, 214, 239, 240, 241, 242, 243, 244, 245, 246, 247, 248, 249, 250, 251, 252, 253, 254, 255, 256, 257, 258, 259, 262, 263, 270, 271, 272], [0.9266, 0.9732, 0.8881, 0.9743, 0.1958, 0.9637, 0.1494, 0.9423, 0.1247, 0.9579, 0.5177, 0.976, 0.004568, 0.008505, 0.2, 0.03293, 0.03107, 0.06816, 0.1833, 0.5268, 0.02421, 0.006343, 0.07417, 0.6605, 0.4889, 0.4922, 0.579, 0.4876, 0.4819, 0.4871, 0.731, 0.7341, 0.7685, 0.7149, 0.7228, 0.7307, 0.2467, 0.2504, 0.3895, 0.2603, 0.2409, 0.2436, 0.004253, 0.1, 0.01646, 0.002284, 0.969, 0.4845, 0.7267, 0.2422]): _vg.add([_i], _w, 'REPLACE')
_vg = ob_cylinder.vertex_groups.new(name='FFoot.L')
for _i, _w in zip([60, 62, 64, 66, 67, 68, 70, 203, 204, 205, 206, 207, 208, 209, 210, 211, 212, 213, 214, 215, 216, 217, 218, 219, 220, 242, 248, 254], [0.07274, 0.1114, 0.8105, 0.9108, 0.02449, 0.8741, 0.4805, 0.9594, 0.9318, 1.006, 0.9995, 0.9928, 0.9798, 0.8164, 0.4731, 0.9626, 0.9715, 0.9256, 0.3394, 0.9869, 0.9826, 0.994, 0.9971, 0.9948, 0.9915, 0.01225, 0.01837, 0.006123]): _vg.add([_i], _w, 'REPLACE')
_vg = ob_cylinder.vertex_groups.new(name='Neck')
for _i, _w in zip([34, 36, 37, 44, 48, 49, 52, 53, 54, 56, 57, 58, 59, 74, 82, 83, 84, 85, 86, 87, 88, 89, 90, 91, 92, 93, 94, 95, 96, 97, 98, 99, 100, 101, 102, 103, 104, 105, 106, 107, 108, 109, 112, 113, 114, 115, 116, 117, 118, 119, 120, 123, 124, 125, 128, 129, 130, 132, 133, 134, 135, 136, 137, 139, 141, 142, 143, 144, 145, 146, 147, 168, 171, 172, 173, 174, 175, 176, 177, 178, 179, 180, 182, 183, 267, 280, 281, 286, 304, 305, 306, 307, 308, 309, 310, 311, 312], [0.0, 0.0, 0.0, 0.0, 0.0, 0.0, 0.0, 0.0, 0.0, 0.0, 0.04181, 0.0, 0.0, 0.0, 0.06347, 0.0, 0.0, 0.0, 0.0, 0.0, 0.2742, 0.07251, 0.1176, 0.2085, 0.1728, 0.0, 0.0, 0.0, 0.7569, 0.5564, 0.5448, 0.4909, 0.5203, 0.7238, 0.4745, 0.6026, 0.1983, 0.2248, 0.2839, 0.4146, 0.4117, 0.03998, 0.001655, 0.03401, 0.02201, 0.03239, 0.05987, 0.0399, 0.03532, 0.03402, 0.03791, 0.02338, 0.08333, 0.1375, 0.06885, 0.1463, 0.1918, 0.04281, 0.07292, 0.0433, 0.03724, 0.03986, 0.03545, 0.1116, 0.1626, 0.04925, 0.03686, 0.03537, 0.06105, 0.1073, 0.03551, 0.0, 0.0, 0.0, 0.0, 0.0, 0.3972, 0.7471, 0.1251, 0.01209, 0.03246, 0.03454, 0.02342, 0.03605, 0.03174, 0.02091, 0.03174, 0.02091, 0.4776, 0.3819, 0.3013, 0.2373, 0.466, 0.4143, 0.4527, 0.3906, 0.4361]): _vg.add([_i], _w, 'REPLACE')
_vg = ob_cylinder.vertex_groups.new(name='Head')
for _i, _w in zip([57, 58, 83, 84, 85, 86, 87, 88, 90, 91, 92, 93, 94, 95, 96, 97, 98, 99, 100, 101, 102, 103, 104, 105, 106, 107, 108, 109, 110, 111, 112, 113, 114, 115, 116, 117, 118, 119, 120, 121, 122, 123, 124, 125, 126, 127, 128, 129, 130, 131, 132, 133, 134, 135, 136, 137, 138, 139, 140, 141, 142, 143, 144, 145, 146, 147, 160, 161, 162, 163, 174, 175, 176, 177, 178, 179, 180, 181, 182, 183, 266, 280, 301, 302, 303, 305, 306, 307, 312, 313, 314, 315, 316], [0.0, 0.0, 0.06951, 0.0, 0.0, 0.008704, 0.0, 0.0, 0.005154, 0.05055, 0.03293, 0.0, 0.0, 0.0, 0.0, 0.0, 0.0, 0.0, 0.0, 0.0, 0.09539, 0.0, 0.0, 0.0, 0.0, 0.0, 0.0, 0.6652, 0.4955, 0.6766, 0.8063, 0.7988, 0.7914, 0.8128, 0.8164, 0.8272, 0.8091, 0.8168, 0.8271, 0.8934, 0.7067, 0.6866, 0.778, 0.7585, 0.9399, 0.819, 0.589, 0.7009, 0.696, 0.831, 0.7985, 0.8162, 0.8301, 0.8083, 0.8294, 0.8148, 0.8047, 0.7796, 0.695, 0.7202, 0.8117, 0.823, 0.8236, 0.7646, 0.6976, 0.8251, 0.4543, 0.4577, 0.7503, 0.5953, 0.0, 0.0, 0.0, 0.006826, 0.8054, 0.8034, 0.8123, 0.6895, 0.551, 0.8114, 0.03911, 0.03475, 0.5953, 0.7503, 0.4543, 0.3326, 0.3383, 0.2955, 0.003413, 0.6858, 0.7177, 0.6728, 0.6728]): _vg.add([_i], _w, 'REPLACE')
_vg = ob_cylinder.vertex_groups.new(name='EarBase.L')
for _i, _w in zip([85, 87, 88, 93, 94, 95, 96, 97, 101, 102, 103, 104, 105, 106, 107, 108, 109, 110, 111, 112, 113, 114, 115, 116, 117, 118, 119, 120, 121, 122, 123, 124, 125, 126, 127, 128, 129, 130, 131, 132, 133, 134, 135, 136, 137, 138, 139, 140, 141, 142, 143, 144, 145, 146, 147, 160, 161, 162, 163, 175, 176, 177, 178, 179, 180, 181, 182, 183, 301, 302, 303, 305, 306, 307, 308, 309, 311, 312, 313, 314, 315, 316], [0.0, 0.0, 0.0, 2.588e-41, 0.0001635, 6.438e-15, 0.0, 0.0, 0.0, 1e-06, 4.306e-42, 0.0, 2.965e-17, 2.827e-24, 0.0, 2.499e-32, 0.3766, 7.893e-25, 0.3933, 0.0, 0.0, 0.0, 0.0, 0.0, 0.0, 0.0, 0.0, 0.0, 1.723e-23, 1.049e-06, 4.73e-13, 2.341e-19, 9.742e-09, 0.03904, 1.492e-14, 9.001e-09, 5.373e-34, 1.008e-12, 0.0, 0.0, 0.0, 0.0, 0.0, 0.0, 0.0, 3.799e-28, 3.577e-27, 0.4652, 3.789e-38, 0.0, 0.0, 0.0, 3.94e-24, 0.0008566, 0.0, 0.1815, 0.716, 0.2059, 0.1635, 0.0, 6.133e-21, 3.203e-08, 0.0, 0.0, 0.0, 1.75e-07, 0.09764, 0.0, 0.1635, 0.2059, 0.1815, 0.1883, 0.1967, 5.001e-07, 1.25e-32, 1.414e-24, 1.483e-17, 1.601e-08, 0.4293, 0.01952, 0.1847, 0.1847]): _vg.add([_i], _w, 'REPLACE')
_vg = ob_cylinder.vertex_groups.new(name='Ear.L')
for _i, _w in zip([94, 95, 102, 103, 109, 110, 111, 112, 114, 121, 122, 123, 126, 127, 128, 131, 138, 140, 160, 161, 162, 163, 177, 178, 181, 182, 301, 302, 303, 305, 306, 307, 312, 313, 314, 315, 316], [0.04853, 0.01517, 0.08181, 0.07749, 0.1057, 0.258, 0.4765, 0.009807, 0.001789, 0.01145, 0.05296, 0.02687, 0.005372, 0.144, 0.02245, 0.009367, 0.06158, 0.2616, 0.7626, 0.2175, 0.7361, 0.7591, 0.03782, 0.002886, 0.03929, 0.07089, 0.7591, 0.7361, 0.7626, 0.05283, 0.277, 0.1699, 0.01891, 0.3691, 0.1317, 0.7476, 0.7476]): _vg.add([_i], _w, 'REPLACE')
_vg = ob_cylinder.vertex_groups.new(name='FThighPole.L')
_vg = ob_cylinder.vertex_groups.new(name='RLegPole.L')
_vg = ob_cylinder.vertex_groups.new(name='EarBase.R')
for _i, _w in zip([94, 102, 107, 110, 113, 115, 117, 118, 119, 120, 121, 125, 126, 130, 132, 134, 135, 136, 137, 143, 144, 147, 179, 180, 183, 307, 314], [0.0001635, 1e-06, 0.0, 7.893e-25, 0.0, 0.0, 0.0, 0.0, 0.0, 0.0, 1.723e-23, 9.742e-09, 0.03904, 1.008e-12, 0.0, 0.0, 0.0, 0.0, 0.0, 0.0, 0.0, 0.0, 0.0, 0.0, 0.0, 5.001e-07, 0.01952]): _vg.add([_i], _w, 'REPLACE')
_vg = ob_cylinder.vertex_groups.new(name='Ear.R')
_vg = ob_cylinder.vertex_groups.new(name='FThigh.R')
for _i, _w in zip([44, 45, 52, 73, 74, 75, 76, 77, 78, 79, 80, 81, 83, 90, 91, 92, 99, 100, 107, 130, 174, 266, 278, 280, 288, 290, 297, 299, 308, 310], [0.002026, 0.06136, 0.09935, 0.0, 0.0, 0.0, 0.0, 0.0, 0.0, 0.0, 0.0, 0.0, 2.502e-06, 0.007708, 0.0, 0.05782, 0.01005, 0.008868, 1.632e-07, 0.03909, 0.0, 1.251e-06, 0.04968, 1.251e-06, 0.05069, 0.03068, 0.001013, 0.03068, 0.004434, 0.005027]): _vg.add([_i], _w, 'REPLACE')
_vg = ob_cylinder.vertex_groups.new(name='FShin.R')
_vg = ob_cylinder.vertex_groups.new(name='FFoot.R')
_vg = ob_cylinder.vertex_groups.new(name='RThigh.R')
for _i, _w in zip([36, 47, 289, 295, 298], [0.03832, 4.383e-06, 2.192e-06, 0.01916, 2.192e-06]): _vg.add([_i], _w, 'REPLACE')
_vg = ob_cylinder.vertex_groups.new(name='RShin.R')
_vg = ob_cylinder.vertex_groups.new(name='RLeg.R')
_vg = ob_cylinder.vertex_groups.new(name='RFoot.R')
_vg = ob_cylinder.vertex_groups.new(name='Bone')
for _i, _w in zip([33, 164, 165, 166, 167, 184, 317, 318, 319, 320, 321, 332, 333, 334, 335, 336, 337, 338, 339, 340, 341], [0.0009632, 0.2786, 0.4146, 0.4, 0.4, 0.3568, 0.4093, 0.4, 0.6008, 0.4214, 0.6147, 0.4046, 0.4788, 0.5146, 0.35, 0.4, 0.2, 0.3074, 0.2046, 0.2204, 0.3004]): _vg.add([_i], _w, 'REPLACE')
_vg = ob_cylinder.vertex_groups.new(name='Bone.003')
for _i, _w in zip([317, 318, 319, 320, 321, 322, 323, 324, 325, 326, 332, 333, 334, 335, 336, 337, 338, 339, 340, 341, 342, 343, 344, 345, 346], [0.6, 0.6, 0.6, 0.5701, 0.6, 0.6, 0.6, 0.6, 0.6, 0.6, 0.3, 0.3, 0.3, 0.2851, 0.3, 0.6, 0.6, 0.6, 0.5856, 0.6, 0.3, 0.3, 0.3, 0.3, 0.3]): _vg.add([_i], _w, 'REPLACE')
_vg = ob_cylinder.vertex_groups.new(name='Bone.004')
for _i, _w in zip([322, 323, 324, 325, 326, 327, 328, 329, 330, 331, 337, 338, 339, 340, 341, 342, 343, 344, 345, 346], [0.6, 0.6, 0.6, 0.6, 0.6, 1.0, 1.0, 1.0, 1.0, 1.0, 0.3, 0.3, 0.3, 0.3, 0.3, 0.8, 0.8, 0.8, 0.8, 0.8]): _vg.add([_i], _w, 'REPLACE')
_m = ob_cylinder.modifiers.new('Mirror', 'MIRROR')
_m.use_clip = True
_m = ob_cylinder.modifiers.new('Armature', 'ARMATURE')
_m.object = ob_camelarmature
_m = ob_cylinder.modifiers.new('Subsurf', 'SUBSURF')
_m.uv_smooth = 'PRESERVE_CORNERS'
_m.quality = 2
_m.show_only_control_edges = False
ob_camelarmature.location = (-3.003e-08, 1.588, 2.48)
ob_camelarmature.hide_viewport = True
ob_camelarmature.show_in_front = True
ob_camelarmature.lineart.crease_threshold = 0.0

# ---- collection membership
col_collection_1.objects.link(ob_cylinder)
col_collection_11.objects.link(ob_camelarmature)

# ---- scene / render settings (as saved in the file)
scene.frame_start = 1; scene.frame_end = 40; scene.frame_set(1)
scene.render.engine = 'BLENDER_EEVEE_NEXT'
scene.render.resolution_percentage = 50
scene.render.dither_intensity = 0.0
scene.cycles.use_denoising = False
scene.cycles.samples = 10
scene.cycles.sampling_pattern = 'TABULATED_SOBOL'
scene.cycles.light_sampling_threshold = 0.0
scene.cycles.use_adaptive_sampling = False
scene.cycles.use_light_tree = False
scene.cycles.blur_glossy = 0.0
scene.cycles.pixel_filter_type = 'GAUSSIAN'
scene.cycles.sample_clamp_indirect = 0.0
scene.view_settings.view_transform = 'Standard'
bpy.context.view_layer.update()

# ---- added for rendering (the .blend has no active camera and no usable light): camera, sun
cam_auto = bpy.data.cameras.new('AutoCamera')
cam_auto.lens = 50.0
cam_auto.sensor_width = 36.0
cam_auto.clip_end = 1000.0
ob_auto_camera = bpy.data.objects.new('AutoCamera', cam_auto)
scene.collection.objects.link(ob_auto_camera)
ob_auto_camera.location = (7.41651, -9.41362, 8.54755)
ob_auto_camera.rotation_euler = (1.09748, -7.21219e-08, 0.694738)
scene.camera = ob_auto_camera
light_auto_sun = bpy.data.lights.new('AutoSun', 'SUN')
light_auto_sun.energy = 3.0
light_auto_sun.angle = 0.0523599
ob_auto_sun = bpy.data.objects.new('AutoSun', light_auto_sun)
scene.collection.objects.link(ob_auto_sun)
ob_auto_sun.rotation_euler = (0.872665, 0.174533, 0.523599)
bpy.context.view_layer.update()
